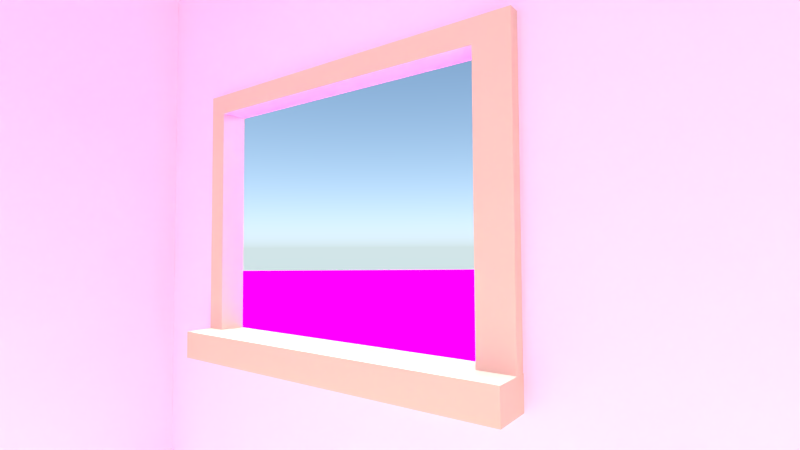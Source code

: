 # Source: rw-schlafzimmer.blend  (saved by Blender 2.72.0; exported with 4.5.12 LTS)
import bpy
from mathutils import Matrix  # noqa: F401  (used for matrix-valued properties, if any)

bpy.ops.wm.read_factory_settings(use_empty=True)
scene = bpy.context.scene
scene.name = 'Scene'

# ---- collections
col_collection_1 = bpy.data.collections.new('Collection 1'); scene.collection.children.link(col_collection_1)
col_commode = bpy.data.collections.new('commode')  # instanced only; not linked into the scene
col_bra = bpy.data.collections.new('bra')  # instanced only; not linked into the scene
col_underpants = bpy.data.collections.new('underpants')  # instanced only; not linked into the scene
col_tree = bpy.data.collections.new('Tree')  # instanced only; not linked into the scene
col_closet = bpy.data.collections.new('Closet')  # instanced only; not linked into the scene
col_all_in_one = bpy.data.collections.new('All-In-One')  # instanced only; not linked into the scene

# ---- images (referenced by path relative to the original .blend; pixels are not part of the script)
import os
ASSET_DIR = os.environ.get("B2B_ASSET_DIR", "")  # directory of the original .blend (textures are referenced by path, not embedded)
HERE = os.path.dirname(os.path.abspath(__file__))  # packed textures are extracted next to this script under _unpacked/

def load_image(name, relpath, width, height, colorspace="sRGB"):
    """Load a texture the original file referenced (path relative to the .blend, or extracted next to this script)."""
    p = next((c for c in (os.path.join(HERE, relpath), os.path.join(ASSET_DIR, relpath)) if relpath and os.path.exists(c)), "")
    if p:
        img = bpy.data.images.load(p, check_existing=True)
        img.name = name
    else:  # same state as the original file: an image datablock whose file is absent (Cycles renders it pink)
        img = bpy.data.images.new(name, width, height)
        img.source = "FILE"
        img.filepath = "//" + (relpath or name)
    img.colorspace_settings.name = colorspace
    return img
img_article_1223968_0701a22a000005dc_799_468x721_dailymail_co_uk__j = load_image('article-1223968-0701A22A000005DC-799_468x721(dailymail.co.uk).j', 'article-1223968-0701A22A000005DC-799_468x721(dailymail.co.uk).jpg', 1024, 1024, 'sRGB')
img_grass_texture1730_jpg = load_image('grass_texture1730.jpg', 'grass_texture1730.jpg', 1024, 1024, 'sRGB')

# ---- materials (node trees are filled in below, after node groups)
mat_material_006 = bpy.data.materials.new('Material.006')
mat_material_006.alpha_threshold = 0.0
mat_material_006.roughness = 0.5
mat_material_008 = bpy.data.materials.new('Material.008')
mat_material_008.alpha_threshold = 0.0
mat_material_008.roughness = 0.5
mat_material_007 = bpy.data.materials.new('Material.007')
mat_material_007.alpha_threshold = 0.0
mat_material_007.roughness = 0.5
mat_material_004 = bpy.data.materials.new('Material.004')
mat_material_004.alpha_threshold = 0.0
mat_material_004.roughness = 0.5
mat_material_001 = bpy.data.materials.new('Material.001')
mat_material_001.alpha_threshold = 0.0
mat_material_001.roughness = 0.5
mat_material = bpy.data.materials.new('Material')
mat_material.alpha_threshold = 0.0
mat_material.roughness = 0.5
mat_material.line_color = (0.0, 0.0, 0.0, 1.0)
mat_material_002 = bpy.data.materials.new('Material.002')
mat_material_002.alpha_threshold = 0.0
mat_material_002.roughness = 0.5
mat_material_003 = bpy.data.materials.new('Material.003')
mat_material_003.alpha_threshold = 0.0
mat_material_003.roughness = 0.5

# ---- material node trees
mat_material_006.use_nodes = True; mat_material_006.node_tree.nodes.clear()
_N = mat_material_006.node_tree.nodes; _L = mat_material_006.node_tree.links
n0 = _N.new('ShaderNodeOutputMaterial'); n0.name = 'Material Output'; n0.location = (300, 300)
n1 = _N.new('ShaderNodeBsdfDiffuse'); n1.name = 'Diffuse BSDF'; n1.location = (10, 300)
n2 = _N.new('ShaderNodeTexImage'); n2.name = 'Image Texture'; n2.location = (-180, 300)
n2.width = 140
n2.image = img_article_1223968_0701a22a000005dc_799_468x721_dailymail_co_uk__j
_L.new(n1.outputs[0], n0.inputs[0])
_L.new(n2.outputs[0], n1.inputs[0])
n0.is_active_output = True
mat_material_008.use_nodes = True; mat_material_008.node_tree.nodes.clear()
_N = mat_material_008.node_tree.nodes; _L = mat_material_008.node_tree.links
n0 = _N.new('ShaderNodeOutputMaterial'); n0.name = 'Material Output'; n0.location = (300, 300)
n1 = _N.new('ShaderNodeBsdfDiffuse'); n1.name = 'Diffuse BSDF'; n1.location = (10, 300)
n2 = _N.new('ShaderNodeTexImage'); n2.name = 'Image Texture'; n2.location = (-180, 300)
n2.width = 140
n2.image = img_grass_texture1730_jpg
_L.new(n1.outputs[0], n0.inputs[0])
_L.new(n2.outputs[0], n1.inputs[0])
n0.is_active_output = True
mat_material_007.use_nodes = True; mat_material_007.node_tree.nodes.clear()
_N = mat_material_007.node_tree.nodes; _L = mat_material_007.node_tree.links
n0 = _N.new('ShaderNodeOutputMaterial'); n0.name = 'Material Output'; n0.location = (300, 300)
n1 = _N.new('ShaderNodeBsdfDiffuse'); n1.name = 'Diffuse BSDF'; n1.location = (10, 300)
n1.inputs[0].default_value = (0.7379, 0.5906, 0.4793, 1.0)
_L.new(n1.outputs[0], n0.inputs[0])
n0.is_active_output = True
mat_material_004.use_nodes = True; mat_material_004.node_tree.nodes.clear()
_N = mat_material_004.node_tree.nodes; _L = mat_material_004.node_tree.links
n0 = _N.new('ShaderNodeOutputMaterial'); n0.name = 'Material Output'; n0.location = (300, 300)
n1 = _N.new('ShaderNodeBsdfDiffuse'); n1.name = 'Diffuse BSDF'; n1.location = (10, 300)
n1.inputs[0].default_value = (0.7682, 0.6105, 0.4969, 1.0)
_L.new(n1.outputs[0], n0.inputs[0])
n0.is_active_output = True
mat_material_001.use_nodes = True; mat_material_001.node_tree.nodes.clear()
_N = mat_material_001.node_tree.nodes; _L = mat_material_001.node_tree.links
n0 = _N.new('ShaderNodeOutputMaterial'); n0.name = 'Material Output'; n0.location = (300, 300)
n1 = _N.new('ShaderNodeEmission'); n1.name = 'Emission'; n1.location = (10, 300)
n1.inputs[0].default_value = (0.8, 0.8, 0.8, 1.0)
n1.inputs[1].default_value = 30.0
_L.new(n1.outputs[0], n0.inputs[0])
n0.is_active_output = True
mat_material_002.use_nodes = True; mat_material_002.node_tree.nodes.clear()
_N = mat_material_002.node_tree.nodes; _L = mat_material_002.node_tree.links
n0 = _N.new('ShaderNodeOutputMaterial'); n0.name = 'Material Output'; n0.location = (300, 300)
n1 = _N.new('ShaderNodeBsdfDiffuse'); n1.name = 'Diffuse BSDF'; n1.location = (10, 300)
n1.inputs[0].default_value = (0.9845, 0.7498, 1.0, 1.0)
_L.new(n1.outputs[0], n0.inputs[0])
n0.is_active_output = True
mat_material_003.use_nodes = True; mat_material_003.node_tree.nodes.clear()
_N = mat_material_003.node_tree.nodes; _L = mat_material_003.node_tree.links
n0 = _N.new('ShaderNodeOutputMaterial'); n0.name = 'Material Output'; n0.location = (300, 300)
n1 = _N.new('ShaderNodeBsdfDiffuse'); n1.name = 'Diffuse BSDF'; n1.location = (10, 300)
n1.inputs[0].default_value = (0.9404, 0.7476, 0.5627, 1.0)
_L.new(n1.outputs[0], n0.inputs[0])
n0.is_active_output = True

# ---- world
world_world = bpy.data.worlds.new('World'); scene.world = world_world
world_world.use_nodes = True; world_world.node_tree.nodes.clear()
_N = world_world.node_tree.nodes; _L = world_world.node_tree.links
n0 = _N.new('ShaderNodeOutputWorld'); n0.name = 'World Output'; n0.location = (300, 300)
n1 = _N.new('ShaderNodeBackground'); n1.name = 'Background'; n1.location = (10, 300)
n1.inputs[1].default_value = 2.3
n2 = _N.new('ShaderNodeTexSky'); n2.name = 'Sky Texture'; n2.location = (-190, 300)
n2.sky_type = 'HOSEK_WILKIE'
n2.ground_albedo = 1.0
n2.sun_elevation = 1.571
_L.new(n1.outputs[0], n0.inputs[0])
_L.new(n2.outputs[0], n1.inputs[0])
n0.is_active_output = True
world_world.color = (0.05088, 0.05088, 0.05088)
world_world.use_sun_shadow = False
world_world.sun_shadow_jitter_overblur = 0.0
world_world.cycles.sampling_method = 'MANUAL'
world_world.cycles.sample_map_resolution = 256

# ---- cameras
cam_camera = bpy.data.cameras.new('Camera')
cam_camera.clip_end = 100.0
cam_camera.lens = 19.75
cam_camera.sensor_width = 32.0
cam_camera.sensor_height = 18.0
cam_camera.ortho_scale = 7.314
cam_camera.dof.focus_distance = 0.0

# ---- lights
light_sun_007 = bpy.data.lights.new('Sun.007', 'SUN')
light_sun_007.transmission_factor = 0.0
light_sun_007.angle = 0.1993
light_sun_007.energy = 1.0
light_sun_007.shadow_buffer_clip_start = 0.5
light_sun_007.shadow_soft_size = 0.1
light_sun_007.shadow_cascade_max_distance = 1000.0
light_sun_007.cycles.use_multiple_importance_sampling = False
light_sun_006 = bpy.data.lights.new('Sun.006', 'SUN')
light_sun_006.transmission_factor = 0.0
light_sun_006.angle = 0.1993
light_sun_006.energy = 1.0
light_sun_006.shadow_buffer_clip_start = 0.5
light_sun_006.shadow_soft_size = 0.1
light_sun_006.shadow_cascade_max_distance = 1000.0
light_sun_006.cycles.use_multiple_importance_sampling = False
light_sun_005 = bpy.data.lights.new('Sun.005', 'SUN')
light_sun_005.transmission_factor = 0.0
light_sun_005.angle = 0.1993
light_sun_005.energy = 1.0
light_sun_005.shadow_buffer_clip_start = 0.5
light_sun_005.shadow_soft_size = 0.1
light_sun_005.shadow_cascade_max_distance = 1000.0
light_sun_005.cycles.use_multiple_importance_sampling = False
light_sun_003 = bpy.data.lights.new('Sun.003', 'SUN')
light_sun_003.transmission_factor = 0.0
light_sun_003.angle = 0.1993
light_sun_003.energy = 1.0
light_sun_003.shadow_buffer_clip_start = 0.5
light_sun_003.shadow_soft_size = 0.1
light_sun_003.shadow_cascade_max_distance = 1000.0
light_sun_003.cycles.use_multiple_importance_sampling = False
light_sun_002 = bpy.data.lights.new('Sun.002', 'SUN')
light_sun_002.transmission_factor = 0.0
light_sun_002.angle = 0.1993
light_sun_002.energy = 1.0
light_sun_002.shadow_buffer_clip_start = 0.5
light_sun_002.shadow_soft_size = 0.1
light_sun_002.shadow_cascade_max_distance = 1000.0
light_sun_002.cycles.use_multiple_importance_sampling = False
light_sun_000 = bpy.data.lights.new('Sun.000', 'SUN')
light_sun_000.transmission_factor = 0.0
light_sun_000.angle = 0.1993
light_sun_000.energy = 1.0
light_sun_000.shadow_buffer_clip_start = 0.5
light_sun_000.shadow_soft_size = 0.1
light_sun_000.shadow_cascade_max_distance = 1000.0
light_sun_000.cycles.use_multiple_importance_sampling = False
light_point = bpy.data.lights.new('Point', 'POINT')
light_point.transmission_factor = 0.0
light_point.energy = 100.0
light_point.shadow_buffer_clip_start = 0.5
light_point.shadow_soft_size = 0.1
light_point.shadow_maximum_resolution = 0.006
light_point.use_absolute_resolution = True
light_point.cycles.use_multiple_importance_sampling = False
light_sun_001 = bpy.data.lights.new('Sun.001', 'SUN')
light_sun_001.transmission_factor = 0.0
light_sun_001.angle = 0.1993
light_sun_001.energy = 1.0
light_sun_001.shadow_buffer_clip_start = 0.5
light_sun_001.shadow_soft_size = 0.1
light_sun_001.shadow_cascade_max_distance = 1000.0
light_sun_001.cycles.use_multiple_importance_sampling = False

# ---- meshes
me_plane_001 = bpy.data.meshes.new('Plane.001')
me_plane_001.from_pydata([(-1.0, -0.3117, -0.8724), (1.0, -0.3117, -0.8724), (-1.0, 3.543, -0.8724), (1.0, 3.543, -0.8724)], [], [(0, 1, 3, 2)])
_uv = me_plane_001.uv_layers.new(name='UVMap')
_uv.uv.foreach_set('vector', [8.062e-05, 0.04223, 0.9999, 0.04223, 0.9999, 0.9975, 8.056e-05, 0.9975])
me_plane_001.materials.append(mat_material_006)
me_plane_001.use_remesh_preserve_volume = False
me_plane_001.use_remesh_preserve_attributes = False
me_plane_001.use_mirror_vertex_groups = False
me_plane_001.update()
me_plane_002 = bpy.data.meshes.new('Plane.002')
me_plane_002.from_pydata([(-1.0, -1.0, 0.0), (1.0, -1.0, 0.0), (-1.0, 1.0, 0.0), (1.0, 1.0, 0.0)], [], [(0, 1, 3, 2)])
_uv = me_plane_002.uv_layers.new(name='UVMap')
_uv.uv.foreach_set('vector', [-12.41, -18.62, 13.08, -18.62, 13.08, 19.62, -12.41, 19.62])
me_plane_002.materials.append(mat_material_008)
me_plane_002.use_remesh_preserve_volume = False
me_plane_002.use_remesh_preserve_attributes = False
me_plane_002.use_mirror_vertex_groups = False
me_plane_002.update()
me_cube_003 = bpy.data.meshes.new('Cube.003')
me_cube_003.from_pydata([(-1.0, -1.114, -1.0), (-1.0, -1.114, 1.0), (-1.0, 1.0, -1.0), (-1.0, 1.0, 1.0), (1.0, -1.114, -1.0), (1.0, -1.114, 1.0), (1.0, 1.0, -1.0), (1.0, 1.0, 1.0)], [], [(1, 3, 2, 0), (3, 7, 6, 2), (7, 5, 4, 6), (5, 1, 0, 4), (0, 2, 6, 4), (5, 7, 3, 1)])
me_cube_003.materials.append(mat_material_007)
me_cube_003.use_remesh_preserve_volume = False
me_cube_003.use_remesh_preserve_attributes = False
me_cube_003.use_mirror_vertex_groups = False
me_cube_003.update()
me_cube_001 = bpy.data.meshes.new('Cube.001')
me_cube_001.from_pydata([(-1.0, -1.0, -0.8826), (-1.0, -1.0, 1.0), (-1.0, 1.0, -0.8826), (-1.0, 1.0, 1.0), (1.0, -1.0, -0.8779), (1.0, -1.0, 1.0), (1.0, 1.0, -0.8779), (1.0, 1.0, 1.0), (-1.0, -1.0, 1.162), (-1.0, 1.0, 1.162), (1.0, 1.0, 1.162), (1.0, -1.0, 1.162), (-1.0, 20.66, 1.0), (1.0, 20.66, 1.0), (-1.0, 20.66, 1.162), (1.0, 20.66, 1.162), (-1.0, 21.98, 1.0), (1.0, 21.98, 1.0), (-1.0, 21.98, 1.162), (1.0, 21.98, 1.162), (-1.0, 20.66, -0.8793), (1.0, 20.66, -0.8806), (-1.0, 21.98, -0.8793), (1.0, 21.98, -0.8806), (-1.0, 1.0, -1.089), (-1.0, -1.0, -1.089), (1.0, 1.0, -1.089), (1.0, -1.0, -1.089), (-1.0, 20.66, -1.09), (1.0, 20.66, -1.091), (-1.0, 21.98, -1.09), (1.0, 21.98, -1.091), (1.0, 20.68, -0.8779), (-1.0, 20.68, -0.8826), (1.0, 20.68, -1.089), (-1.0, 20.68, -1.089)], [], [(1, 3, 2, 0), (3, 7, 6, 2), (7, 5, 4, 6), (5, 1, 0, 4), (0, 2, 24, 25), (3, 1, 8, 9), (11, 10, 9, 8), (1, 5, 11, 8), (10, 7, 13, 15), (5, 7, 10, 11), (15, 13, 17, 19), (3, 9, 14, 12), (7, 3, 12, 13), (9, 10, 15, 14), (17, 16, 18, 19), (14, 15, 19, 18), (12, 14, 18, 16), (17, 13, 21, 23), (21, 20, 28, 29), (16, 17, 23, 22), (12, 16, 22, 20), (13, 12, 20, 21), (25, 24, 26, 27), (29, 28, 30, 31), (20, 22, 30, 28), (26, 24, 35, 34), (22, 23, 31, 30), (4, 0, 25, 27), (33, 32, 34, 35), (24, 2, 33, 35), (2, 6, 32, 33)])
me_cube_001.materials.append(mat_material_004)
me_cube_001.use_remesh_preserve_volume = False
me_cube_001.use_remesh_preserve_attributes = False
me_cube_001.use_mirror_vertex_groups = False
me_cube_001.update()
me_plane = bpy.data.meshes.new('Plane')
me_plane.from_pydata([(-1.0, -1.0, 0.0), (1.0, -1.0, 0.0), (-1.0, 1.0, 0.0), (1.0, 1.0, 0.0)], [], [(0, 1, 3, 2)])
me_plane.materials.append(mat_material_001)
me_plane.use_remesh_preserve_volume = False
me_plane.use_remesh_preserve_attributes = False
me_plane.use_mirror_vertex_groups = False
me_plane.update()
me_cube = bpy.data.meshes.new('Cube')
me_cube.from_pydata([(1.0, 1.0, -1.0), (1.0, -1.0, -1.0), (-1.0, -1.0, -1.0), (-1.0, 1.0, -1.0), (1.0, 1.0, 2.024), (1.0, -1.0, 2.024), (-1.0, -1.0, 2.024), (-1.0, 1.0, 2.024), (1.0, 0.8199, -1.0), (1.0, 0.8199, -0.4201), (1.0, 0.8199, 0.1553), (1.0, 0.3238, 0.1592), (1.0, 0.3238, -0.4201)], [], [(0, 8, 1, 2, 3), (0, 4, 11, 10, 9, 8), (1, 5, 6, 2), (2, 6, 7, 3), (4, 0, 3, 7), (4, 5, 1, 8, 9, 12, 11)])
me_cube.polygons.foreach_set('material_index', [2, 1, 1, 1, 1, 1])
me_cube.materials.append(mat_material)
me_cube.materials.append(mat_material_002)
me_cube.materials.append(mat_material_003)
me_cube.use_remesh_preserve_volume = False
me_cube.use_remesh_preserve_attributes = False
me_cube.use_mirror_vertex_groups = False
me_cube.update()

# ---- objects
ob_commode = bpy.data.objects.new('commode', None)
ob_bra = bpy.data.objects.new('bra', None)
ob_underpants = bpy.data.objects.new('underpants', None)
ob_sun_007 = bpy.data.objects.new('Sun.007', light_sun_007)
ob_tree_199 = bpy.data.objects.new('Tree.199', None)
ob_tree_198 = bpy.data.objects.new('Tree.198', None)
ob_tree_197 = bpy.data.objects.new('Tree.197', None)
ob_tree_196 = bpy.data.objects.new('Tree.196', None)
ob_tree_195 = bpy.data.objects.new('Tree.195', None)
ob_tree_194 = bpy.data.objects.new('Tree.194', None)
ob_tree_192 = bpy.data.objects.new('Tree.192', None)
ob_tree_191 = bpy.data.objects.new('Tree.191', None)
ob_tree_190 = bpy.data.objects.new('Tree.190', None)
ob_tree_189 = bpy.data.objects.new('Tree.189', None)
ob_tree_188 = bpy.data.objects.new('Tree.188', None)
ob_tree_187 = bpy.data.objects.new('Tree.187', None)
ob_tree_186 = bpy.data.objects.new('Tree.186', None)
ob_tree_185 = bpy.data.objects.new('Tree.185', None)
ob_tree_184 = bpy.data.objects.new('Tree.184', None)
ob_tree_183 = bpy.data.objects.new('Tree.183', None)
ob_tree_182 = bpy.data.objects.new('Tree.182', None)
ob_tree_181 = bpy.data.objects.new('Tree.181', None)
ob_tree_180 = bpy.data.objects.new('Tree.180', None)
ob_tree_179 = bpy.data.objects.new('Tree.179', None)
ob_tree_178 = bpy.data.objects.new('Tree.178', None)
ob_tree_177 = bpy.data.objects.new('Tree.177', None)
ob_tree_176 = bpy.data.objects.new('Tree.176', None)
ob_tree_175 = bpy.data.objects.new('Tree.175', None)
ob_tree_174 = bpy.data.objects.new('Tree.174', None)
ob_tree_173 = bpy.data.objects.new('Tree.173', None)
ob_tree_170 = bpy.data.objects.new('Tree.170', None)
ob_tree_169 = bpy.data.objects.new('Tree.169', None)
ob_tree_168 = bpy.data.objects.new('Tree.168', None)
ob_tree_167 = bpy.data.objects.new('Tree.167', None)
ob_tree_166 = bpy.data.objects.new('Tree.166', None)
ob_tree_165 = bpy.data.objects.new('Tree.165', None)
ob_tree_164 = bpy.data.objects.new('Tree.164', None)
ob_tree_163 = bpy.data.objects.new('Tree.163', None)
ob_tree_162 = bpy.data.objects.new('Tree.162', None)
ob_tree_161 = bpy.data.objects.new('Tree.161', None)
ob_tree_160 = bpy.data.objects.new('Tree.160', None)
ob_tree_159 = bpy.data.objects.new('Tree.159', None)
ob_tree_155 = bpy.data.objects.new('Tree.155', None)
ob_tree_154 = bpy.data.objects.new('Tree.154', None)
ob_tree_153 = bpy.data.objects.new('Tree.153', None)
ob_tree_152 = bpy.data.objects.new('Tree.152', None)
ob_tree_151 = bpy.data.objects.new('Tree.151', None)
ob_tree_150 = bpy.data.objects.new('Tree.150', None)
ob_sun_006 = bpy.data.objects.new('Sun.006', light_sun_006)
ob_sun_005 = bpy.data.objects.new('Sun.005', light_sun_005)
ob_tree_149 = bpy.data.objects.new('Tree.149', None)
ob_tree_148 = bpy.data.objects.new('Tree.148', None)
ob_tree_144 = bpy.data.objects.new('Tree.144', None)
ob_tree_143 = bpy.data.objects.new('Tree.143', None)
ob_tree_142 = bpy.data.objects.new('Tree.142', None)
ob_tree_141 = bpy.data.objects.new('Tree.141', None)
ob_tree_137 = bpy.data.objects.new('Tree.137', None)
ob_tree_136 = bpy.data.objects.new('Tree.136', None)
ob_tree_133 = bpy.data.objects.new('Tree.133', None)
ob_tree_129 = bpy.data.objects.new('Tree.129', None)
ob_tree_128 = bpy.data.objects.new('Tree.128', None)
ob_tree_127 = bpy.data.objects.new('Tree.127', None)
ob_tree_126 = bpy.data.objects.new('Tree.126', None)
ob_tree_124 = bpy.data.objects.new('Tree.124', None)
ob_tree_123 = bpy.data.objects.new('Tree.123', None)
ob_tree_122 = bpy.data.objects.new('Tree.122', None)
ob_tree_121 = bpy.data.objects.new('Tree.121', None)
ob_tree_120 = bpy.data.objects.new('Tree.120', None)
ob_tree_119 = bpy.data.objects.new('Tree.119', None)
ob_tree_118 = bpy.data.objects.new('Tree.118', None)
ob_tree_117 = bpy.data.objects.new('Tree.117', None)
ob_tree_116 = bpy.data.objects.new('Tree.116', None)
ob_tree_115 = bpy.data.objects.new('Tree.115', None)
ob_tree_114 = bpy.data.objects.new('Tree.114', None)
ob_tree_113 = bpy.data.objects.new('Tree.113', None)
ob_tree_112 = bpy.data.objects.new('Tree.112', None)
ob_tree_111 = bpy.data.objects.new('Tree.111', None)
ob_tree_110 = bpy.data.objects.new('Tree.110', None)
ob_tree_109 = bpy.data.objects.new('Tree.109', None)
ob_tree_108 = bpy.data.objects.new('Tree.108', None)
ob_tree_107 = bpy.data.objects.new('Tree.107', None)
ob_tree_106 = bpy.data.objects.new('Tree.106', None)
ob_tree_105 = bpy.data.objects.new('Tree.105', None)
ob_tree_104 = bpy.data.objects.new('Tree.104', None)
ob_tree_103 = bpy.data.objects.new('Tree.103', None)
ob_tree_102 = bpy.data.objects.new('Tree.102', None)
ob_tree_101 = bpy.data.objects.new('Tree.101', None)
ob_tree_100 = bpy.data.objects.new('Tree.100', None)
ob_sun_003 = bpy.data.objects.new('Sun.003', light_sun_003)
ob_tree_099 = bpy.data.objects.new('Tree.099', None)
ob_tree_098 = bpy.data.objects.new('Tree.098', None)
ob_tree_097 = bpy.data.objects.new('Tree.097', None)
ob_tree_096 = bpy.data.objects.new('Tree.096', None)
ob_tree_095 = bpy.data.objects.new('Tree.095', None)
ob_tree_094 = bpy.data.objects.new('Tree.094', None)
ob_tree_093 = bpy.data.objects.new('Tree.093', None)
ob_tree_092 = bpy.data.objects.new('Tree.092', None)
ob_tree_091 = bpy.data.objects.new('Tree.091', None)
ob_tree_090 = bpy.data.objects.new('Tree.090', None)
ob_tree_089 = bpy.data.objects.new('Tree.089', None)
ob_tree_088 = bpy.data.objects.new('Tree.088', None)
ob_tree_087 = bpy.data.objects.new('Tree.087', None)
ob_tree_086 = bpy.data.objects.new('Tree.086', None)
ob_tree_085 = bpy.data.objects.new('Tree.085', None)
ob_tree_084 = bpy.data.objects.new('Tree.084', None)
ob_tree_083 = bpy.data.objects.new('Tree.083', None)
ob_tree_082 = bpy.data.objects.new('Tree.082', None)
ob_tree_081 = bpy.data.objects.new('Tree.081', None)
ob_tree_080 = bpy.data.objects.new('Tree.080', None)
ob_tree_079 = bpy.data.objects.new('Tree.079', None)
ob_tree_078 = bpy.data.objects.new('Tree.078', None)
ob_tree_077 = bpy.data.objects.new('Tree.077', None)
ob_tree_076 = bpy.data.objects.new('Tree.076', None)
ob_tree_075 = bpy.data.objects.new('Tree.075', None)
ob_tree_074 = bpy.data.objects.new('Tree.074', None)
ob_tree_073 = bpy.data.objects.new('Tree.073', None)
ob_tree_072 = bpy.data.objects.new('Tree.072', None)
ob_tree_071 = bpy.data.objects.new('Tree.071', None)
ob_tree_070 = bpy.data.objects.new('Tree.070', None)
ob_tree_069 = bpy.data.objects.new('Tree.069', None)
ob_tree_068 = bpy.data.objects.new('Tree.068', None)
ob_tree_067 = bpy.data.objects.new('Tree.067', None)
ob_tree_066 = bpy.data.objects.new('Tree.066', None)
ob_tree_065 = bpy.data.objects.new('Tree.065', None)
ob_tree_064 = bpy.data.objects.new('Tree.064', None)
ob_tree_063 = bpy.data.objects.new('Tree.063', None)
ob_tree_062 = bpy.data.objects.new('Tree.062', None)
ob_tree_061 = bpy.data.objects.new('Tree.061', None)
ob_tree_060 = bpy.data.objects.new('Tree.060', None)
ob_tree_059 = bpy.data.objects.new('Tree.059', None)
ob_tree_058 = bpy.data.objects.new('Tree.058', None)
ob_tree_057 = bpy.data.objects.new('Tree.057', None)
ob_tree_056 = bpy.data.objects.new('Tree.056', None)
ob_tree_055 = bpy.data.objects.new('Tree.055', None)
ob_tree_054 = bpy.data.objects.new('Tree.054', None)
ob_tree_053 = bpy.data.objects.new('Tree.053', None)
ob_tree_052 = bpy.data.objects.new('Tree.052', None)
ob_tree_051 = bpy.data.objects.new('Tree.051', None)
ob_tree_050 = bpy.data.objects.new('Tree.050', None)
ob_sun_002 = bpy.data.objects.new('Sun.002', light_sun_002)
ob_sun_001 = bpy.data.objects.new('Sun.001', light_sun_000)
ob_tree_049 = bpy.data.objects.new('Tree.049', None)
ob_tree_048 = bpy.data.objects.new('Tree.048', None)
ob_tree_047 = bpy.data.objects.new('Tree.047', None)
ob_tree_046 = bpy.data.objects.new('Tree.046', None)
ob_tree_045 = bpy.data.objects.new('Tree.045', None)
ob_tree_044 = bpy.data.objects.new('Tree.044', None)
ob_tree_043 = bpy.data.objects.new('Tree.043', None)
ob_tree_042 = bpy.data.objects.new('Tree.042', None)
ob_tree_041 = bpy.data.objects.new('Tree.041', None)
ob_tree_040 = bpy.data.objects.new('Tree.040', None)
ob_tree_039 = bpy.data.objects.new('Tree.039', None)
ob_tree_038 = bpy.data.objects.new('Tree.038', None)
ob_tree_037 = bpy.data.objects.new('Tree.037', None)
ob_tree_036 = bpy.data.objects.new('Tree.036', None)
ob_tree_035 = bpy.data.objects.new('Tree.035', None)
ob_tree_034 = bpy.data.objects.new('Tree.034', None)
ob_tree_033 = bpy.data.objects.new('Tree.033', None)
ob_tree_032 = bpy.data.objects.new('Tree.032', None)
ob_tree_031 = bpy.data.objects.new('Tree.031', None)
ob_tree_030 = bpy.data.objects.new('Tree.030', None)
ob_tree_029 = bpy.data.objects.new('Tree.029', None)
ob_tree_028 = bpy.data.objects.new('Tree.028', None)
ob_tree_027 = bpy.data.objects.new('Tree.027', None)
ob_tree_026 = bpy.data.objects.new('Tree.026', None)
ob_tree_025 = bpy.data.objects.new('Tree.025', None)
ob_tree_023 = bpy.data.objects.new('Tree.023', None)
ob_tree_022 = bpy.data.objects.new('Tree.022', None)
ob_tree_019 = bpy.data.objects.new('Tree.019', None)
ob_tree_018 = bpy.data.objects.new('Tree.018', None)
ob_tree_016 = bpy.data.objects.new('Tree.016', None)
ob_tree_015 = bpy.data.objects.new('Tree.015', None)
ob_tree_010 = bpy.data.objects.new('Tree.010', None)
ob_tree_007 = bpy.data.objects.new('Tree.007', None)
ob_tree_006 = bpy.data.objects.new('Tree.006', None)
ob_tree_004 = bpy.data.objects.new('Tree.004', None)
ob_tree_003 = bpy.data.objects.new('Tree.003', None)
ob_tree_002 = bpy.data.objects.new('Tree.002', None)
ob_tree_001 = bpy.data.objects.new('Tree.001', None)
ob_tree = bpy.data.objects.new('Tree', None)
ob_closet = bpy.data.objects.new('Closet', None)
ob_plane_002 = bpy.data.objects.new('Plane.002', me_plane_001)
ob_plane_001 = bpy.data.objects.new('Plane.001', me_plane_002)
ob_cube_002 = bpy.data.objects.new('Cube.002', me_cube_003)
ob_point = bpy.data.objects.new('Point', light_point)
ob_cube_001 = bpy.data.objects.new('Cube.001', me_cube_001)
ob_plane = bpy.data.objects.new('Plane', me_plane)
ob_sun = bpy.data.objects.new('Sun', light_sun_001)
ob_all_in_one = bpy.data.objects.new('All-In-One', None)
ob_cube = bpy.data.objects.new('Cube', me_cube)
ob_camera = bpy.data.objects.new('Camera', cam_camera)

# ---- transforms, parenting, visibility, modifiers, constraints
ob_commode.location = (5.28, 6.943, 0.1741)
ob_commode.empty_image_offset = (0.0, 0.0)
ob_commode.show_instancer_for_render = False
ob_commode.instance_type = 'COLLECTION'
ob_commode.lineart.crease_threshold = 0.0
ob_bra.location = (4.498, 2.712, -0.2345)
ob_bra.rotation_euler = (0.0, 0.0, -2.182)
ob_bra.scale = (0.4075, 0.4075, 0.4075)
ob_bra.empty_image_offset = (0.0, 0.0)
ob_bra.show_instancer_for_render = False
ob_bra.instance_type = 'COLLECTION'
ob_bra.lineart.crease_threshold = 0.0
ob_underpants.location = (-3.204, 2.921, -0.2345)
ob_underpants.rotation_euler = (0.0, 0.0, 0.3908)
ob_underpants.empty_image_offset = (0.0, 0.0)
ob_underpants.show_instancer_for_render = False
ob_underpants.instance_type = 'COLLECTION'
ob_underpants.lineart.crease_threshold = 0.0
ob_sun_007.location = (60.05, 4.297, -11.64)
ob_sun_007.rotation_euler = (0.0, -0.0, 0.6482)
ob_sun_007.lineart.crease_threshold = 0.0
ob_tree_199.location = (50.67, -17.62, 3.283)
ob_tree_199.empty_image_offset = (0.0, 0.0)
ob_tree_199.show_instancer_for_render = False
ob_tree_199.instance_type = 'COLLECTION'
ob_tree_199.lineart.crease_threshold = 0.0
ob_tree_198.location = (50.67, -4.257, 3.283)
ob_tree_198.rotation_euler = (0.0, 0.0, 1.571)
ob_tree_198.empty_image_offset = (0.0, 0.0)
ob_tree_198.show_instancer_for_render = False
ob_tree_198.instance_type = 'COLLECTION'
ob_tree_198.lineart.crease_threshold = 0.0
ob_tree_197.location = (61.04, -4.257, 1.877)
ob_tree_197.empty_image_offset = (0.0, 0.0)
ob_tree_197.show_instancer_for_render = False
ob_tree_197.instance_type = 'COLLECTION'
ob_tree_197.lineart.crease_threshold = 0.0
ob_tree_196.location = (61.04, -16.13, 1.877)
ob_tree_196.empty_image_offset = (0.0, 0.0)
ob_tree_196.show_instancer_for_render = False
ob_tree_196.instance_type = 'COLLECTION'
ob_tree_196.lineart.crease_threshold = 0.0
ob_tree_195.location = (68.74, -7.212, 1.877)
ob_tree_195.empty_image_offset = (0.0, 0.0)
ob_tree_195.show_instancer_for_render = False
ob_tree_195.instance_type = 'COLLECTION'
ob_tree_195.lineart.crease_threshold = 0.0
ob_tree_194.location = (68.74, 17.89, 3.071)
ob_tree_194.rotation_euler = (0.0, 0.0, 1.571)
ob_tree_194.empty_image_offset = (0.0, 0.0)
ob_tree_194.show_instancer_for_render = False
ob_tree_194.instance_type = 'COLLECTION'
ob_tree_194.lineart.crease_threshold = 0.0
ob_tree_192.location = (75.31, 28.46, 2.349)
ob_tree_192.rotation_euler = (0.0, 0.0, 1.571)
ob_tree_192.empty_image_offset = (0.0, 0.0)
ob_tree_192.show_instancer_for_render = False
ob_tree_192.instance_type = 'COLLECTION'
ob_tree_192.lineart.crease_threshold = 0.0
ob_tree_191.location = (87.95, 28.46, 2.349)
ob_tree_191.rotation_euler = (0.0, 0.0, 1.571)
ob_tree_191.empty_image_offset = (0.0, 0.0)
ob_tree_191.show_instancer_for_render = False
ob_tree_191.instance_type = 'COLLECTION'
ob_tree_191.lineart.crease_threshold = 0.0
ob_tree_190.location = (80.74, 10.56, 3.071)
ob_tree_190.rotation_euler = (0.0, 0.0, 1.571)
ob_tree_190.empty_image_offset = (0.0, 0.0)
ob_tree_190.show_instancer_for_render = False
ob_tree_190.instance_type = 'COLLECTION'
ob_tree_190.lineart.crease_threshold = 0.0
ob_tree_189.location = (80.74, -10.24, 2.512)
ob_tree_189.rotation_euler = (0.0, 0.0, 1.571)
ob_tree_189.empty_image_offset = (0.0, 0.0)
ob_tree_189.show_instancer_for_render = False
ob_tree_189.instance_type = 'COLLECTION'
ob_tree_189.lineart.crease_threshold = 0.0
ob_tree_188.location = (70.76, 1.237, 2.512)
ob_tree_188.rotation_euler = (0.0, 0.0, 1.571)
ob_tree_188.empty_image_offset = (0.0, 0.0)
ob_tree_188.show_instancer_for_render = False
ob_tree_188.instance_type = 'COLLECTION'
ob_tree_188.lineart.crease_threshold = 0.0
ob_tree_187.location = (70.76, 9.742, 2.512)
ob_tree_187.rotation_euler = (0.0, 0.0, 1.571)
ob_tree_187.empty_image_offset = (0.0, 0.0)
ob_tree_187.show_instancer_for_render = False
ob_tree_187.instance_type = 'COLLECTION'
ob_tree_187.lineart.crease_threshold = 0.0
ob_tree_186.location = (86.58, 19.03, 2.512)
ob_tree_186.rotation_euler = (0.0, 0.0, 1.571)
ob_tree_186.empty_image_offset = (0.0, 0.0)
ob_tree_186.show_instancer_for_render = False
ob_tree_186.instance_type = 'COLLECTION'
ob_tree_186.lineart.crease_threshold = 0.0
ob_tree_185.location = (79.37, -0.06875, 2.512)
ob_tree_185.rotation_euler = (0.0, 0.0, 1.571)
ob_tree_185.empty_image_offset = (0.0, 0.0)
ob_tree_185.show_instancer_for_render = False
ob_tree_185.instance_type = 'COLLECTION'
ob_tree_185.lineart.crease_threshold = 0.0
ob_tree_184.location = (88.05, -3.668, 2.512)
ob_tree_184.rotation_euler = (0.0, 0.0, 1.571)
ob_tree_184.empty_image_offset = (0.0, 0.0)
ob_tree_184.show_instancer_for_render = False
ob_tree_184.instance_type = 'COLLECTION'
ob_tree_184.lineart.crease_threshold = 0.0
ob_tree_183.location = (99.52, -3.668, 2.214)
ob_tree_183.rotation_euler = (0.0, 0.0, 1.571)
ob_tree_183.empty_image_offset = (0.0, 0.0)
ob_tree_183.show_instancer_for_render = False
ob_tree_183.instance_type = 'COLLECTION'
ob_tree_183.lineart.crease_threshold = 0.0
ob_tree_182.location = (88.9, 7.335, 2.214)
ob_tree_182.rotation_euler = (0.0, 0.0, 1.571)
ob_tree_182.empty_image_offset = (0.0, 0.0)
ob_tree_182.show_instancer_for_render = False
ob_tree_182.instance_type = 'COLLECTION'
ob_tree_182.lineart.crease_threshold = 0.0
ob_tree_181.location = (88.9, -14.83, 2.214)
ob_tree_181.rotation_euler = (0.0, 0.0, 1.571)
ob_tree_181.empty_image_offset = (0.0, 0.0)
ob_tree_181.show_instancer_for_render = False
ob_tree_181.instance_type = 'COLLECTION'
ob_tree_181.lineart.crease_threshold = 0.0
ob_tree_180.location = (71.91, -14.83, 2.214)
ob_tree_180.rotation_euler = (0.0, 0.0, 1.571)
ob_tree_180.empty_image_offset = (0.0, 0.0)
ob_tree_180.show_instancer_for_render = False
ob_tree_180.instance_type = 'COLLECTION'
ob_tree_180.lineart.crease_threshold = 0.0
ob_tree_179.location = (78.0, 16.22, 2.068)
ob_tree_179.rotation_euler = (0.0, 0.0, 1.571)
ob_tree_179.empty_image_offset = (0.0, 0.0)
ob_tree_179.show_instancer_for_render = False
ob_tree_179.instance_type = 'COLLECTION'
ob_tree_179.lineart.crease_threshold = 0.0
ob_tree_178.location = (78.0, 23.7, 2.068)
ob_tree_178.rotation_euler = (0.0, 0.0, 1.571)
ob_tree_178.empty_image_offset = (0.0, 0.0)
ob_tree_178.show_instancer_for_render = False
ob_tree_178.instance_type = 'COLLECTION'
ob_tree_178.lineart.crease_threshold = 0.0
ob_tree_177.location = (93.8, 23.7, 2.068)
ob_tree_177.rotation_euler = (0.0, 0.0, 1.571)
ob_tree_177.empty_image_offset = (0.0, 0.0)
ob_tree_177.show_instancer_for_render = False
ob_tree_177.instance_type = 'COLLECTION'
ob_tree_177.lineart.crease_threshold = 0.0
ob_tree_176.location = (93.8, 15.76, 2.908)
ob_tree_176.rotation_euler = (0.0, 0.0, 1.571)
ob_tree_176.empty_image_offset = (0.0, 0.0)
ob_tree_176.show_instancer_for_render = False
ob_tree_176.instance_type = 'COLLECTION'
ob_tree_176.lineart.crease_threshold = 0.0
ob_tree_175.location = (93.8, 3.663, 2.174)
ob_tree_175.rotation_euler = (0.0, 0.0, 1.571)
ob_tree_175.empty_image_offset = (0.0, 0.0)
ob_tree_175.show_instancer_for_render = False
ob_tree_175.instance_type = 'COLLECTION'
ob_tree_175.lineart.crease_threshold = 0.0
ob_tree_174.location = (67.84, 3.663, 2.174)
ob_tree_174.rotation_euler = (0.0, 0.0, 1.571)
ob_tree_174.empty_image_offset = (0.0, 0.0)
ob_tree_174.show_instancer_for_render = False
ob_tree_174.instance_type = 'COLLECTION'
ob_tree_174.lineart.crease_threshold = 0.0
ob_tree_173.location = (67.84, 15.76, 2.908)
ob_tree_173.rotation_euler = (0.0, 0.0, 1.571)
ob_tree_173.empty_image_offset = (0.0, 0.0)
ob_tree_173.show_instancer_for_render = False
ob_tree_173.instance_type = 'COLLECTION'
ob_tree_173.lineart.crease_threshold = 0.0
ob_tree_170.location = (52.04, 16.22, 2.068)
ob_tree_170.rotation_euler = (0.0, 0.0, 1.571)
ob_tree_170.empty_image_offset = (0.0, 0.0)
ob_tree_170.show_instancer_for_render = False
ob_tree_170.instance_type = 'COLLECTION'
ob_tree_170.lineart.crease_threshold = 0.0
ob_tree_169.location = (45.95, -14.83, 2.214)
ob_tree_169.rotation_euler = (0.0, 0.0, 1.571)
ob_tree_169.empty_image_offset = (0.0, 0.0)
ob_tree_169.show_instancer_for_render = False
ob_tree_169.instance_type = 'COLLECTION'
ob_tree_169.lineart.crease_threshold = 0.0
ob_tree_168.location = (62.94, -14.83, 2.214)
ob_tree_168.rotation_euler = (0.0, 0.0, 1.571)
ob_tree_168.empty_image_offset = (0.0, 0.0)
ob_tree_168.show_instancer_for_render = False
ob_tree_168.instance_type = 'COLLECTION'
ob_tree_168.lineart.crease_threshold = 0.0
ob_tree_167.location = (62.94, 7.335, 2.214)
ob_tree_167.rotation_euler = (0.0, 0.0, 1.571)
ob_tree_167.empty_image_offset = (0.0, 0.0)
ob_tree_167.show_instancer_for_render = False
ob_tree_167.instance_type = 'COLLECTION'
ob_tree_167.lineart.crease_threshold = 0.0
ob_tree_166.location = (73.56, -3.668, 2.214)
ob_tree_166.rotation_euler = (0.0, 0.0, 1.571)
ob_tree_166.empty_image_offset = (0.0, 0.0)
ob_tree_166.show_instancer_for_render = False
ob_tree_166.instance_type = 'COLLECTION'
ob_tree_166.lineart.crease_threshold = 0.0
ob_tree_165.location = (62.08, -3.668, 2.512)
ob_tree_165.rotation_euler = (0.0, 0.0, 1.571)
ob_tree_165.empty_image_offset = (0.0, 0.0)
ob_tree_165.show_instancer_for_render = False
ob_tree_165.instance_type = 'COLLECTION'
ob_tree_165.lineart.crease_threshold = 0.0
ob_tree_164.location = (53.41, -0.06875, 2.512)
ob_tree_164.rotation_euler = (0.0, 0.0, 1.571)
ob_tree_164.empty_image_offset = (0.0, 0.0)
ob_tree_164.show_instancer_for_render = False
ob_tree_164.instance_type = 'COLLECTION'
ob_tree_164.lineart.crease_threshold = 0.0
ob_tree_163.location = (60.62, 19.03, 2.512)
ob_tree_163.rotation_euler = (0.0, 0.0, 1.571)
ob_tree_163.empty_image_offset = (0.0, 0.0)
ob_tree_163.show_instancer_for_render = False
ob_tree_163.instance_type = 'COLLECTION'
ob_tree_163.lineart.crease_threshold = 0.0
ob_tree_162.location = (44.8, 9.742, 2.512)
ob_tree_162.rotation_euler = (0.0, 0.0, 1.571)
ob_tree_162.empty_image_offset = (0.0, 0.0)
ob_tree_162.show_instancer_for_render = False
ob_tree_162.instance_type = 'COLLECTION'
ob_tree_162.lineart.crease_threshold = 0.0
ob_tree_161.location = (44.8, 1.237, 2.512)
ob_tree_161.rotation_euler = (0.0, 0.0, 1.571)
ob_tree_161.empty_image_offset = (0.0, 0.0)
ob_tree_161.show_instancer_for_render = False
ob_tree_161.instance_type = 'COLLECTION'
ob_tree_161.lineart.crease_threshold = 0.0
ob_tree_160.location = (54.78, -10.24, 2.512)
ob_tree_160.rotation_euler = (0.0, 0.0, 1.571)
ob_tree_160.empty_image_offset = (0.0, 0.0)
ob_tree_160.show_instancer_for_render = False
ob_tree_160.instance_type = 'COLLECTION'
ob_tree_160.lineart.crease_threshold = 0.0
ob_tree_159.location = (54.78, 10.56, 3.071)
ob_tree_159.rotation_euler = (0.0, 0.0, 1.571)
ob_tree_159.empty_image_offset = (0.0, 0.0)
ob_tree_159.show_instancer_for_render = False
ob_tree_159.instance_type = 'COLLECTION'
ob_tree_159.lineart.crease_threshold = 0.0
ob_tree_155.location = (42.78, 17.89, 3.071)
ob_tree_155.rotation_euler = (0.0, 0.0, 1.571)
ob_tree_155.empty_image_offset = (0.0, 0.0)
ob_tree_155.show_instancer_for_render = False
ob_tree_155.instance_type = 'COLLECTION'
ob_tree_155.lineart.crease_threshold = 0.0
ob_tree_154.location = (42.78, -7.212, 1.877)
ob_tree_154.empty_image_offset = (0.0, 0.0)
ob_tree_154.show_instancer_for_render = False
ob_tree_154.instance_type = 'COLLECTION'
ob_tree_154.lineart.crease_threshold = 0.0
ob_tree_153.location = (35.08, -16.13, 1.877)
ob_tree_153.empty_image_offset = (0.0, 0.0)
ob_tree_153.show_instancer_for_render = False
ob_tree_153.instance_type = 'COLLECTION'
ob_tree_153.lineart.crease_threshold = 0.0
ob_tree_152.location = (35.08, -4.257, 1.877)
ob_tree_152.empty_image_offset = (0.0, 0.0)
ob_tree_152.show_instancer_for_render = False
ob_tree_152.instance_type = 'COLLECTION'
ob_tree_152.lineart.crease_threshold = 0.0
ob_tree_151.location = (24.7, -4.257, 3.283)
ob_tree_151.rotation_euler = (0.0, 0.0, 1.571)
ob_tree_151.empty_image_offset = (0.0, 0.0)
ob_tree_151.show_instancer_for_render = False
ob_tree_151.instance_type = 'COLLECTION'
ob_tree_151.lineart.crease_threshold = 0.0
ob_tree_150.location = (24.7, -17.62, 3.283)
ob_tree_150.empty_image_offset = (0.0, 0.0)
ob_tree_150.show_instancer_for_render = False
ob_tree_150.instance_type = 'COLLECTION'
ob_tree_150.lineart.crease_threshold = 0.0
ob_sun_006.location = (34.09, 4.297, -11.64)
ob_sun_006.rotation_euler = (0.0, -0.0, 0.6482)
ob_sun_006.lineart.crease_threshold = 0.0
ob_sun_005.location = (34.09, 39.94, -11.64)
ob_sun_005.rotation_euler = (0.0, -0.0, 0.6482)
ob_sun_005.lineart.crease_threshold = 0.0
ob_tree_149.location = (24.7, 18.02, 3.283)
ob_tree_149.rotation_euler = (0.0, -0.0, -0.8548)
ob_tree_149.empty_image_offset = (0.0, 0.0)
ob_tree_149.show_instancer_for_render = False
ob_tree_149.instance_type = 'COLLECTION'
ob_tree_149.lineart.crease_threshold = 0.0
ob_tree_148.location = (24.7, 31.38, 3.283)
ob_tree_148.rotation_euler = (0.0, 0.0, 1.571)
ob_tree_148.empty_image_offset = (0.0, 0.0)
ob_tree_148.show_instancer_for_render = False
ob_tree_148.instance_type = 'COLLECTION'
ob_tree_148.lineart.crease_threshold = 0.0
ob_tree_144.location = (42.78, 53.53, 3.071)
ob_tree_144.rotation_euler = (0.0, 0.0, 1.571)
ob_tree_144.empty_image_offset = (0.0, 0.0)
ob_tree_144.show_instancer_for_render = False
ob_tree_144.instance_type = 'COLLECTION'
ob_tree_144.lineart.crease_threshold = 0.0
ob_tree_143.location = (42.78, 64.1, 3.071)
ob_tree_143.rotation_euler = (0.0, 0.0, 1.571)
ob_tree_143.empty_image_offset = (0.0, 0.0)
ob_tree_143.show_instancer_for_render = False
ob_tree_143.instance_type = 'COLLECTION'
ob_tree_143.lineart.crease_threshold = 0.0
ob_tree_142.location = (49.35, 64.1, 2.349)
ob_tree_142.rotation_euler = (0.0, 0.0, 1.571)
ob_tree_142.empty_image_offset = (0.0, 0.0)
ob_tree_142.show_instancer_for_render = False
ob_tree_142.instance_type = 'COLLECTION'
ob_tree_142.lineart.crease_threshold = 0.0
ob_tree_141.location = (61.99, 64.1, 2.349)
ob_tree_141.rotation_euler = (0.0, 0.0, 1.571)
ob_tree_141.empty_image_offset = (0.0, 0.0)
ob_tree_141.show_instancer_for_render = False
ob_tree_141.instance_type = 'COLLECTION'
ob_tree_141.lineart.crease_threshold = 0.0
ob_tree_137.location = (44.8, 45.38, 2.512)
ob_tree_137.rotation_euler = (0.0, 0.0, 1.571)
ob_tree_137.empty_image_offset = (0.0, 0.0)
ob_tree_137.show_instancer_for_render = False
ob_tree_137.instance_type = 'COLLECTION'
ob_tree_137.lineart.crease_threshold = 0.0
ob_tree_136.location = (60.62, 54.67, 2.512)
ob_tree_136.rotation_euler = (0.0, 0.0, 1.571)
ob_tree_136.empty_image_offset = (0.0, 0.0)
ob_tree_136.show_instancer_for_render = False
ob_tree_136.instance_type = 'COLLECTION'
ob_tree_136.lineart.crease_threshold = 0.0
ob_tree_133.location = (73.56, 31.97, 2.214)
ob_tree_133.rotation_euler = (0.0, 0.0, 1.571)
ob_tree_133.empty_image_offset = (0.0, 0.0)
ob_tree_133.show_instancer_for_render = False
ob_tree_133.instance_type = 'COLLECTION'
ob_tree_133.lineart.crease_threshold = 0.0
ob_tree_129.location = (52.04, 51.86, 2.068)
ob_tree_129.rotation_euler = (0.0, 0.0, 1.571)
ob_tree_129.empty_image_offset = (0.0, 0.0)
ob_tree_129.show_instancer_for_render = False
ob_tree_129.instance_type = 'COLLECTION'
ob_tree_129.lineart.crease_threshold = 0.0
ob_tree_128.location = (52.04, 59.34, 2.068)
ob_tree_128.rotation_euler = (0.0, 0.0, 1.571)
ob_tree_128.empty_image_offset = (0.0, 0.0)
ob_tree_128.show_instancer_for_render = False
ob_tree_128.instance_type = 'COLLECTION'
ob_tree_128.lineart.crease_threshold = 0.0
ob_tree_127.location = (67.84, 59.34, 2.068)
ob_tree_127.rotation_euler = (0.0, 0.0, 1.571)
ob_tree_127.empty_image_offset = (0.0, 0.0)
ob_tree_127.show_instancer_for_render = False
ob_tree_127.instance_type = 'COLLECTION'
ob_tree_127.lineart.crease_threshold = 0.0
ob_tree_126.location = (67.84, 51.4, 2.908)
ob_tree_126.rotation_euler = (0.0, 0.0, 1.571)
ob_tree_126.empty_image_offset = (0.0, 0.0)
ob_tree_126.show_instancer_for_render = False
ob_tree_126.instance_type = 'COLLECTION'
ob_tree_126.lineart.crease_threshold = 0.0
ob_tree_124.location = (126.9, 39.3, 2.174)
ob_tree_124.rotation_euler = (0.0, 0.0, 1.571)
ob_tree_124.empty_image_offset = (0.0, 0.0)
ob_tree_124.show_instancer_for_render = False
ob_tree_124.instance_type = 'COLLECTION'
ob_tree_124.lineart.crease_threshold = 0.0
ob_tree_123.location = (126.9, 51.4, 2.908)
ob_tree_123.rotation_euler = (0.0, 0.0, 1.571)
ob_tree_123.empty_image_offset = (0.0, 0.0)
ob_tree_123.show_instancer_for_render = False
ob_tree_123.instance_type = 'COLLECTION'
ob_tree_123.lineart.crease_threshold = 0.0
ob_tree_122.location = (126.9, 59.34, 2.068)
ob_tree_122.rotation_euler = (0.0, 0.0, 1.571)
ob_tree_122.empty_image_offset = (0.0, 0.0)
ob_tree_122.show_instancer_for_render = False
ob_tree_122.instance_type = 'COLLECTION'
ob_tree_122.lineart.crease_threshold = 0.0
ob_tree_121.location = (111.1, 59.34, 2.068)
ob_tree_121.rotation_euler = (0.0, 0.0, 1.571)
ob_tree_121.empty_image_offset = (0.0, 0.0)
ob_tree_121.show_instancer_for_render = False
ob_tree_121.instance_type = 'COLLECTION'
ob_tree_121.lineart.crease_threshold = 0.0
ob_tree_120.location = (111.1, 51.86, 2.068)
ob_tree_120.rotation_euler = (0.0, 0.0, 1.571)
ob_tree_120.empty_image_offset = (0.0, 0.0)
ob_tree_120.show_instancer_for_render = False
ob_tree_120.instance_type = 'COLLECTION'
ob_tree_120.lineart.crease_threshold = 0.0
ob_tree_119.location = (105.0, 20.81, 2.214)
ob_tree_119.rotation_euler = (0.0, 0.0, 1.571)
ob_tree_119.empty_image_offset = (0.0, 0.0)
ob_tree_119.show_instancer_for_render = False
ob_tree_119.instance_type = 'COLLECTION'
ob_tree_119.lineart.crease_threshold = 0.0
ob_tree_118.location = (122.0, 20.81, 2.214)
ob_tree_118.rotation_euler = (0.0, 0.0, 1.571)
ob_tree_118.empty_image_offset = (0.0, 0.0)
ob_tree_118.show_instancer_for_render = False
ob_tree_118.instance_type = 'COLLECTION'
ob_tree_118.lineart.crease_threshold = 0.0
ob_tree_117.location = (122.0, 42.97, 2.214)
ob_tree_117.rotation_euler = (0.0, 0.0, 1.571)
ob_tree_117.empty_image_offset = (0.0, 0.0)
ob_tree_117.show_instancer_for_render = False
ob_tree_117.instance_type = 'COLLECTION'
ob_tree_117.lineart.crease_threshold = 0.0
ob_tree_116.location = (132.7, 31.97, 2.214)
ob_tree_116.rotation_euler = (0.0, 0.0, 1.571)
ob_tree_116.empty_image_offset = (0.0, 0.0)
ob_tree_116.show_instancer_for_render = False
ob_tree_116.instance_type = 'COLLECTION'
ob_tree_116.lineart.crease_threshold = 0.0
ob_tree_115.location = (121.2, 31.97, 2.512)
ob_tree_115.rotation_euler = (0.0, 0.0, 1.571)
ob_tree_115.empty_image_offset = (0.0, 0.0)
ob_tree_115.show_instancer_for_render = False
ob_tree_115.instance_type = 'COLLECTION'
ob_tree_115.lineart.crease_threshold = 0.0
ob_tree_114.location = (112.5, 35.57, 2.512)
ob_tree_114.rotation_euler = (0.0, 0.0, 1.571)
ob_tree_114.empty_image_offset = (0.0, 0.0)
ob_tree_114.show_instancer_for_render = False
ob_tree_114.instance_type = 'COLLECTION'
ob_tree_114.lineart.crease_threshold = 0.0
ob_tree_113.location = (119.7, 54.67, 2.512)
ob_tree_113.rotation_euler = (0.0, 0.0, 1.571)
ob_tree_113.empty_image_offset = (0.0, 0.0)
ob_tree_113.show_instancer_for_render = False
ob_tree_113.instance_type = 'COLLECTION'
ob_tree_113.lineart.crease_threshold = 0.0
ob_tree_112.location = (103.9, 45.38, 2.512)
ob_tree_112.rotation_euler = (0.0, 0.0, 1.571)
ob_tree_112.empty_image_offset = (0.0, 0.0)
ob_tree_112.show_instancer_for_render = False
ob_tree_112.instance_type = 'COLLECTION'
ob_tree_112.lineart.crease_threshold = 0.0
ob_tree_111.location = (103.9, 36.88, 2.512)
ob_tree_111.rotation_euler = (0.0, 0.0, 1.571)
ob_tree_111.empty_image_offset = (0.0, 0.0)
ob_tree_111.show_instancer_for_render = False
ob_tree_111.instance_type = 'COLLECTION'
ob_tree_111.lineart.crease_threshold = 0.0
ob_tree_110.location = (113.9, 25.4, 2.512)
ob_tree_110.rotation_euler = (0.0, 0.0, 1.571)
ob_tree_110.empty_image_offset = (0.0, 0.0)
ob_tree_110.show_instancer_for_render = False
ob_tree_110.instance_type = 'COLLECTION'
ob_tree_110.lineart.crease_threshold = 0.0
ob_tree_109.location = (113.9, 46.2, 3.071)
ob_tree_109.rotation_euler = (0.0, 0.0, 1.571)
ob_tree_109.empty_image_offset = (0.0, 0.0)
ob_tree_109.show_instancer_for_render = False
ob_tree_109.instance_type = 'COLLECTION'
ob_tree_109.lineart.crease_threshold = 0.0
ob_tree_108.location = (121.1, 64.1, 2.349)
ob_tree_108.rotation_euler = (0.0, 0.0, 1.571)
ob_tree_108.empty_image_offset = (0.0, 0.0)
ob_tree_108.show_instancer_for_render = False
ob_tree_108.instance_type = 'COLLECTION'
ob_tree_108.lineart.crease_threshold = 0.0
ob_tree_107.location = (108.4, 64.1, 2.349)
ob_tree_107.rotation_euler = (0.0, 0.0, 1.571)
ob_tree_107.empty_image_offset = (0.0, 0.0)
ob_tree_107.show_instancer_for_render = False
ob_tree_107.instance_type = 'COLLECTION'
ob_tree_107.lineart.crease_threshold = 0.0
ob_tree_106.location = (101.9, 64.1, 3.071)
ob_tree_106.rotation_euler = (0.0, 0.0, 1.571)
ob_tree_106.empty_image_offset = (0.0, 0.0)
ob_tree_106.show_instancer_for_render = False
ob_tree_106.instance_type = 'COLLECTION'
ob_tree_106.lineart.crease_threshold = 0.0
ob_tree_105.location = (101.9, 53.53, 3.071)
ob_tree_105.rotation_euler = (0.0, 0.0, 1.571)
ob_tree_105.empty_image_offset = (0.0, 0.0)
ob_tree_105.show_instancer_for_render = False
ob_tree_105.instance_type = 'COLLECTION'
ob_tree_105.lineart.crease_threshold = 0.0
ob_tree_104.location = (101.9, 28.43, 1.877)
ob_tree_104.empty_image_offset = (0.0, 0.0)
ob_tree_104.show_instancer_for_render = False
ob_tree_104.instance_type = 'COLLECTION'
ob_tree_104.lineart.crease_threshold = 0.0
ob_tree_103.location = (94.18, 19.5, 1.877)
ob_tree_103.empty_image_offset = (0.0, 0.0)
ob_tree_103.show_instancer_for_render = False
ob_tree_103.instance_type = 'COLLECTION'
ob_tree_103.lineart.crease_threshold = 0.0
ob_tree_102.location = (94.18, 31.38, 1.877)
ob_tree_102.empty_image_offset = (0.0, 0.0)
ob_tree_102.show_instancer_for_render = False
ob_tree_102.instance_type = 'COLLECTION'
ob_tree_102.lineart.crease_threshold = 0.0
ob_tree_101.location = (83.8, 31.38, 3.283)
ob_tree_101.rotation_euler = (0.0, 0.0, 1.571)
ob_tree_101.empty_image_offset = (0.0, 0.0)
ob_tree_101.show_instancer_for_render = False
ob_tree_101.instance_type = 'COLLECTION'
ob_tree_101.lineart.crease_threshold = 0.0
ob_tree_100.location = (83.8, 18.02, 3.283)
ob_tree_100.empty_image_offset = (0.0, 0.0)
ob_tree_100.show_instancer_for_render = False
ob_tree_100.instance_type = 'COLLECTION'
ob_tree_100.lineart.crease_threshold = 0.0
ob_sun_003.location = (93.19, 15.95, -11.64)
ob_sun_003.rotation_euler = (0.0, -0.0, 0.6482)
ob_sun_003.lineart.crease_threshold = 0.0
ob_tree_099.location = (83.8, -5.966, 3.283)
ob_tree_099.empty_image_offset = (0.0, 0.0)
ob_tree_099.show_instancer_for_render = False
ob_tree_099.instance_type = 'COLLECTION'
ob_tree_099.lineart.crease_threshold = 0.0
ob_tree_098.location = (83.8, 7.395, 3.283)
ob_tree_098.rotation_euler = (0.0, 0.0, 1.571)
ob_tree_098.empty_image_offset = (0.0, 0.0)
ob_tree_098.show_instancer_for_render = False
ob_tree_098.instance_type = 'COLLECTION'
ob_tree_098.lineart.crease_threshold = 0.0
ob_tree_097.location = (94.18, 7.395, 1.877)
ob_tree_097.empty_image_offset = (0.0, 0.0)
ob_tree_097.show_instancer_for_render = False
ob_tree_097.instance_type = 'COLLECTION'
ob_tree_097.lineart.crease_threshold = 0.0
ob_tree_096.location = (94.18, -4.482, 1.877)
ob_tree_096.empty_image_offset = (0.0, 0.0)
ob_tree_096.show_instancer_for_render = False
ob_tree_096.instance_type = 'COLLECTION'
ob_tree_096.lineart.crease_threshold = 0.0
ob_tree_095.location = (101.9, 4.44, 1.877)
ob_tree_095.empty_image_offset = (0.0, 0.0)
ob_tree_095.show_instancer_for_render = False
ob_tree_095.instance_type = 'COLLECTION'
ob_tree_095.lineart.crease_threshold = 0.0
ob_tree_094.location = (101.9, 29.55, 3.071)
ob_tree_094.rotation_euler = (0.0, 0.0, 1.571)
ob_tree_094.empty_image_offset = (0.0, 0.0)
ob_tree_094.show_instancer_for_render = False
ob_tree_094.instance_type = 'COLLECTION'
ob_tree_094.lineart.crease_threshold = 0.0
ob_tree_093.location = (101.9, 40.11, 3.071)
ob_tree_093.rotation_euler = (0.0, 0.0, 1.571)
ob_tree_093.empty_image_offset = (0.0, 0.0)
ob_tree_093.show_instancer_for_render = False
ob_tree_093.instance_type = 'COLLECTION'
ob_tree_093.lineart.crease_threshold = 0.0
ob_tree_092.location = (108.4, 40.11, 2.349)
ob_tree_092.rotation_euler = (0.0, 0.0, 1.571)
ob_tree_092.empty_image_offset = (0.0, 0.0)
ob_tree_092.show_instancer_for_render = False
ob_tree_092.instance_type = 'COLLECTION'
ob_tree_092.lineart.crease_threshold = 0.0
ob_tree_091.location = (121.1, 40.11, 2.349)
ob_tree_091.rotation_euler = (0.0, 0.0, 1.571)
ob_tree_091.empty_image_offset = (0.0, 0.0)
ob_tree_091.show_instancer_for_render = False
ob_tree_091.instance_type = 'COLLECTION'
ob_tree_091.lineart.crease_threshold = 0.0
ob_tree_090.location = (113.9, 22.21, 3.071)
ob_tree_090.rotation_euler = (0.0, 0.0, 1.571)
ob_tree_090.empty_image_offset = (0.0, 0.0)
ob_tree_090.show_instancer_for_render = False
ob_tree_090.instance_type = 'COLLECTION'
ob_tree_090.lineart.crease_threshold = 0.0
ob_tree_089.location = (113.9, 1.416, 2.512)
ob_tree_089.rotation_euler = (0.0, 0.0, 1.571)
ob_tree_089.empty_image_offset = (0.0, 0.0)
ob_tree_089.show_instancer_for_render = False
ob_tree_089.instance_type = 'COLLECTION'
ob_tree_089.lineart.crease_threshold = 0.0
ob_tree_088.location = (103.9, 12.89, 2.512)
ob_tree_088.rotation_euler = (0.0, 0.0, 1.571)
ob_tree_088.empty_image_offset = (0.0, 0.0)
ob_tree_088.show_instancer_for_render = False
ob_tree_088.instance_type = 'COLLECTION'
ob_tree_088.lineart.crease_threshold = 0.0
ob_tree_087.location = (103.9, 21.39, 2.512)
ob_tree_087.rotation_euler = (0.0, 0.0, 1.571)
ob_tree_087.empty_image_offset = (0.0, 0.0)
ob_tree_087.show_instancer_for_render = False
ob_tree_087.instance_type = 'COLLECTION'
ob_tree_087.lineart.crease_threshold = 0.0
ob_tree_086.location = (119.7, 30.68, 2.512)
ob_tree_086.rotation_euler = (0.0, 0.0, 1.571)
ob_tree_086.empty_image_offset = (0.0, 0.0)
ob_tree_086.show_instancer_for_render = False
ob_tree_086.instance_type = 'COLLECTION'
ob_tree_086.lineart.crease_threshold = 0.0
ob_tree_085.location = (112.5, 11.58, 2.512)
ob_tree_085.rotation_euler = (0.0, 0.0, 1.571)
ob_tree_085.empty_image_offset = (0.0, 0.0)
ob_tree_085.show_instancer_for_render = False
ob_tree_085.instance_type = 'COLLECTION'
ob_tree_085.lineart.crease_threshold = 0.0
ob_tree_084.location = (121.2, 7.984, 2.512)
ob_tree_084.rotation_euler = (0.0, 0.0, 1.571)
ob_tree_084.empty_image_offset = (0.0, 0.0)
ob_tree_084.show_instancer_for_render = False
ob_tree_084.instance_type = 'COLLECTION'
ob_tree_084.lineart.crease_threshold = 0.0
ob_tree_083.location = (132.7, 7.984, 2.214)
ob_tree_083.rotation_euler = (0.0, 0.0, 1.571)
ob_tree_083.empty_image_offset = (0.0, 0.0)
ob_tree_083.show_instancer_for_render = False
ob_tree_083.instance_type = 'COLLECTION'
ob_tree_083.lineart.crease_threshold = 0.0
ob_tree_082.location = (122.0, 18.99, 2.214)
ob_tree_082.rotation_euler = (0.0, 0.0, 1.571)
ob_tree_082.empty_image_offset = (0.0, 0.0)
ob_tree_082.show_instancer_for_render = False
ob_tree_082.instance_type = 'COLLECTION'
ob_tree_082.lineart.crease_threshold = 0.0
ob_tree_081.location = (122.0, -3.181, 2.214)
ob_tree_081.rotation_euler = (0.0, 0.0, 1.571)
ob_tree_081.empty_image_offset = (0.0, 0.0)
ob_tree_081.show_instancer_for_render = False
ob_tree_081.instance_type = 'COLLECTION'
ob_tree_081.lineart.crease_threshold = 0.0
ob_tree_080.location = (105.0, -3.181, 2.214)
ob_tree_080.rotation_euler = (0.0, 0.0, 1.571)
ob_tree_080.empty_image_offset = (0.0, 0.0)
ob_tree_080.show_instancer_for_render = False
ob_tree_080.instance_type = 'COLLECTION'
ob_tree_080.lineart.crease_threshold = 0.0
ob_tree_079.location = (111.1, 27.87, 2.068)
ob_tree_079.rotation_euler = (0.0, 0.0, 1.571)
ob_tree_079.empty_image_offset = (0.0, 0.0)
ob_tree_079.show_instancer_for_render = False
ob_tree_079.instance_type = 'COLLECTION'
ob_tree_079.lineart.crease_threshold = 0.0
ob_tree_078.location = (111.1, 35.35, 2.068)
ob_tree_078.rotation_euler = (0.0, 0.0, 1.571)
ob_tree_078.empty_image_offset = (0.0, 0.0)
ob_tree_078.show_instancer_for_render = False
ob_tree_078.instance_type = 'COLLECTION'
ob_tree_078.lineart.crease_threshold = 0.0
ob_tree_077.location = (126.9, 35.35, 2.068)
ob_tree_077.rotation_euler = (0.0, 0.0, 1.571)
ob_tree_077.empty_image_offset = (0.0, 0.0)
ob_tree_077.show_instancer_for_render = False
ob_tree_077.instance_type = 'COLLECTION'
ob_tree_077.lineart.crease_threshold = 0.0
ob_tree_076.location = (126.9, 27.41, 2.908)
ob_tree_076.rotation_euler = (0.0, 0.0, 1.571)
ob_tree_076.empty_image_offset = (0.0, 0.0)
ob_tree_076.show_instancer_for_render = False
ob_tree_076.instance_type = 'COLLECTION'
ob_tree_076.lineart.crease_threshold = 0.0
ob_tree_075.location = (126.9, 15.32, 2.174)
ob_tree_075.rotation_euler = (0.0, 0.0, 1.571)
ob_tree_075.empty_image_offset = (0.0, 0.0)
ob_tree_075.show_instancer_for_render = False
ob_tree_075.instance_type = 'COLLECTION'
ob_tree_075.lineart.crease_threshold = 0.0
ob_tree_074.location = (126.9, 78.78, 2.174)
ob_tree_074.rotation_euler = (0.0, 0.0, 1.571)
ob_tree_074.empty_image_offset = (0.0, 0.0)
ob_tree_074.show_instancer_for_render = False
ob_tree_074.instance_type = 'COLLECTION'
ob_tree_074.lineart.crease_threshold = 0.0
ob_tree_073.location = (126.9, 90.88, 2.908)
ob_tree_073.rotation_euler = (0.0, 0.0, 1.571)
ob_tree_073.empty_image_offset = (0.0, 0.0)
ob_tree_073.show_instancer_for_render = False
ob_tree_073.instance_type = 'COLLECTION'
ob_tree_073.lineart.crease_threshold = 0.0
ob_tree_072.location = (126.9, 98.82, 2.068)
ob_tree_072.rotation_euler = (0.0, 0.0, 1.571)
ob_tree_072.empty_image_offset = (0.0, 0.0)
ob_tree_072.show_instancer_for_render = False
ob_tree_072.instance_type = 'COLLECTION'
ob_tree_072.lineart.crease_threshold = 0.0
ob_tree_071.location = (111.1, 98.82, 2.068)
ob_tree_071.rotation_euler = (0.0, 0.0, 1.571)
ob_tree_071.empty_image_offset = (0.0, 0.0)
ob_tree_071.show_instancer_for_render = False
ob_tree_071.instance_type = 'COLLECTION'
ob_tree_071.lineart.crease_threshold = 0.0
ob_tree_070.location = (111.1, 91.34, 2.068)
ob_tree_070.rotation_euler = (0.0, 0.0, 1.571)
ob_tree_070.empty_image_offset = (0.0, 0.0)
ob_tree_070.show_instancer_for_render = False
ob_tree_070.instance_type = 'COLLECTION'
ob_tree_070.lineart.crease_threshold = 0.0
ob_tree_069.location = (105.0, 60.29, 2.214)
ob_tree_069.rotation_euler = (0.0, 0.0, 1.571)
ob_tree_069.empty_image_offset = (0.0, 0.0)
ob_tree_069.show_instancer_for_render = False
ob_tree_069.instance_type = 'COLLECTION'
ob_tree_069.lineart.crease_threshold = 0.0
ob_tree_068.location = (122.0, 60.29, 2.214)
ob_tree_068.rotation_euler = (0.0, 0.0, 1.571)
ob_tree_068.empty_image_offset = (0.0, 0.0)
ob_tree_068.show_instancer_for_render = False
ob_tree_068.instance_type = 'COLLECTION'
ob_tree_068.lineart.crease_threshold = 0.0
ob_tree_067.location = (122.0, 82.45, 2.214)
ob_tree_067.rotation_euler = (0.0, 0.0, 1.571)
ob_tree_067.empty_image_offset = (0.0, 0.0)
ob_tree_067.show_instancer_for_render = False
ob_tree_067.instance_type = 'COLLECTION'
ob_tree_067.lineart.crease_threshold = 0.0
ob_tree_066.location = (132.7, 71.45, 2.214)
ob_tree_066.rotation_euler = (0.0, 0.0, 1.571)
ob_tree_066.empty_image_offset = (0.0, 0.0)
ob_tree_066.show_instancer_for_render = False
ob_tree_066.instance_type = 'COLLECTION'
ob_tree_066.lineart.crease_threshold = 0.0
ob_tree_065.location = (121.2, 71.45, 2.512)
ob_tree_065.rotation_euler = (0.0, 0.0, 1.571)
ob_tree_065.empty_image_offset = (0.0, 0.0)
ob_tree_065.show_instancer_for_render = False
ob_tree_065.instance_type = 'COLLECTION'
ob_tree_065.lineart.crease_threshold = 0.0
ob_tree_064.location = (112.5, 75.05, 2.512)
ob_tree_064.rotation_euler = (0.0, 0.0, 1.571)
ob_tree_064.empty_image_offset = (0.0, 0.0)
ob_tree_064.show_instancer_for_render = False
ob_tree_064.instance_type = 'COLLECTION'
ob_tree_064.lineart.crease_threshold = 0.0
ob_tree_063.location = (119.7, 94.15, 2.512)
ob_tree_063.rotation_euler = (0.0, 0.0, 1.571)
ob_tree_063.empty_image_offset = (0.0, 0.0)
ob_tree_063.show_instancer_for_render = False
ob_tree_063.instance_type = 'COLLECTION'
ob_tree_063.lineart.crease_threshold = 0.0
ob_tree_062.location = (103.9, 84.86, 2.512)
ob_tree_062.rotation_euler = (0.0, 0.0, 1.571)
ob_tree_062.empty_image_offset = (0.0, 0.0)
ob_tree_062.show_instancer_for_render = False
ob_tree_062.instance_type = 'COLLECTION'
ob_tree_062.lineart.crease_threshold = 0.0
ob_tree_061.location = (103.9, 76.36, 2.512)
ob_tree_061.rotation_euler = (0.0, 0.0, 1.571)
ob_tree_061.empty_image_offset = (0.0, 0.0)
ob_tree_061.show_instancer_for_render = False
ob_tree_061.instance_type = 'COLLECTION'
ob_tree_061.lineart.crease_threshold = 0.0
ob_tree_060.location = (113.9, 64.88, 2.512)
ob_tree_060.rotation_euler = (0.0, 0.0, 1.571)
ob_tree_060.empty_image_offset = (0.0, 0.0)
ob_tree_060.show_instancer_for_render = False
ob_tree_060.instance_type = 'COLLECTION'
ob_tree_060.lineart.crease_threshold = 0.0
ob_tree_059.location = (113.9, 85.68, 3.071)
ob_tree_059.rotation_euler = (0.0, 0.0, 1.571)
ob_tree_059.empty_image_offset = (0.0, 0.0)
ob_tree_059.show_instancer_for_render = False
ob_tree_059.instance_type = 'COLLECTION'
ob_tree_059.lineart.crease_threshold = 0.0
ob_tree_058.location = (121.1, 103.6, 2.349)
ob_tree_058.rotation_euler = (0.0, 0.0, 1.571)
ob_tree_058.empty_image_offset = (0.0, 0.0)
ob_tree_058.show_instancer_for_render = False
ob_tree_058.instance_type = 'COLLECTION'
ob_tree_058.lineart.crease_threshold = 0.0
ob_tree_057.location = (108.4, 103.6, 2.349)
ob_tree_057.rotation_euler = (0.0, 0.0, 1.571)
ob_tree_057.empty_image_offset = (0.0, 0.0)
ob_tree_057.show_instancer_for_render = False
ob_tree_057.instance_type = 'COLLECTION'
ob_tree_057.lineart.crease_threshold = 0.0
ob_tree_056.location = (101.9, 103.6, 3.071)
ob_tree_056.rotation_euler = (0.0, 0.0, 1.571)
ob_tree_056.empty_image_offset = (0.0, 0.0)
ob_tree_056.show_instancer_for_render = False
ob_tree_056.instance_type = 'COLLECTION'
ob_tree_056.lineart.crease_threshold = 0.0
ob_tree_055.location = (101.9, 93.01, 3.071)
ob_tree_055.rotation_euler = (0.0, 0.0, 1.571)
ob_tree_055.empty_image_offset = (0.0, 0.0)
ob_tree_055.show_instancer_for_render = False
ob_tree_055.instance_type = 'COLLECTION'
ob_tree_055.lineart.crease_threshold = 0.0
ob_tree_054.location = (101.9, 67.91, 1.877)
ob_tree_054.empty_image_offset = (0.0, 0.0)
ob_tree_054.show_instancer_for_render = False
ob_tree_054.instance_type = 'COLLECTION'
ob_tree_054.lineart.crease_threshold = 0.0
ob_tree_053.location = (94.18, 58.99, 1.877)
ob_tree_053.empty_image_offset = (0.0, 0.0)
ob_tree_053.show_instancer_for_render = False
ob_tree_053.instance_type = 'COLLECTION'
ob_tree_053.lineart.crease_threshold = 0.0
ob_tree_052.location = (94.18, 70.86, 1.877)
ob_tree_052.empty_image_offset = (0.0, 0.0)
ob_tree_052.show_instancer_for_render = False
ob_tree_052.instance_type = 'COLLECTION'
ob_tree_052.lineart.crease_threshold = 0.0
ob_tree_051.location = (83.8, 70.86, 3.283)
ob_tree_051.rotation_euler = (0.0, 0.0, 1.571)
ob_tree_051.empty_image_offset = (0.0, 0.0)
ob_tree_051.show_instancer_for_render = False
ob_tree_051.instance_type = 'COLLECTION'
ob_tree_051.lineart.crease_threshold = 0.0
ob_tree_050.location = (83.8, 57.5, 3.283)
ob_tree_050.empty_image_offset = (0.0, 0.0)
ob_tree_050.show_instancer_for_render = False
ob_tree_050.instance_type = 'COLLECTION'
ob_tree_050.lineart.crease_threshold = 0.0
ob_sun_002.location = (93.19, 79.42, -11.64)
ob_sun_002.rotation_euler = (0.0, -0.0, 0.6482)
ob_sun_002.lineart.crease_threshold = 0.0
ob_sun_001.location = (38.48, 79.42, -11.64)
ob_sun_001.rotation_euler = (0.0, -0.0, 0.6482)
ob_sun_001.lineart.crease_threshold = 0.0
ob_tree_049.location = (29.09, 57.5, 3.283)
ob_tree_049.empty_image_offset = (0.0, 0.0)
ob_tree_049.show_instancer_for_render = False
ob_tree_049.instance_type = 'COLLECTION'
ob_tree_049.lineart.crease_threshold = 0.0
ob_tree_048.location = (29.09, 70.86, 3.283)
ob_tree_048.rotation_euler = (0.0, 0.0, 1.571)
ob_tree_048.empty_image_offset = (0.0, 0.0)
ob_tree_048.show_instancer_for_render = False
ob_tree_048.instance_type = 'COLLECTION'
ob_tree_048.lineart.crease_threshold = 0.0
ob_tree_047.location = (39.47, 70.86, 1.877)
ob_tree_047.empty_image_offset = (0.0, 0.0)
ob_tree_047.show_instancer_for_render = False
ob_tree_047.instance_type = 'COLLECTION'
ob_tree_047.lineart.crease_threshold = 0.0
ob_tree_046.location = (39.47, 58.99, 1.877)
ob_tree_046.empty_image_offset = (0.0, 0.0)
ob_tree_046.show_instancer_for_render = False
ob_tree_046.instance_type = 'COLLECTION'
ob_tree_046.lineart.crease_threshold = 0.0
ob_tree_045.location = (47.17, 67.91, 1.877)
ob_tree_045.empty_image_offset = (0.0, 0.0)
ob_tree_045.show_instancer_for_render = False
ob_tree_045.instance_type = 'COLLECTION'
ob_tree_045.lineart.crease_threshold = 0.0
ob_tree_044.location = (47.17, 93.01, 3.071)
ob_tree_044.rotation_euler = (0.0, 0.0, 1.571)
ob_tree_044.empty_image_offset = (0.0, 0.0)
ob_tree_044.show_instancer_for_render = False
ob_tree_044.instance_type = 'COLLECTION'
ob_tree_044.lineart.crease_threshold = 0.0
ob_tree_043.location = (47.17, 103.6, 3.071)
ob_tree_043.rotation_euler = (0.0, 0.0, 1.571)
ob_tree_043.empty_image_offset = (0.0, 0.0)
ob_tree_043.show_instancer_for_render = False
ob_tree_043.instance_type = 'COLLECTION'
ob_tree_043.lineart.crease_threshold = 0.0
ob_tree_042.location = (53.74, 103.6, 2.349)
ob_tree_042.rotation_euler = (0.0, 0.0, 1.571)
ob_tree_042.empty_image_offset = (0.0, 0.0)
ob_tree_042.show_instancer_for_render = False
ob_tree_042.instance_type = 'COLLECTION'
ob_tree_042.lineart.crease_threshold = 0.0
ob_tree_041.location = (66.38, 103.6, 2.349)
ob_tree_041.rotation_euler = (0.0, 0.0, 1.571)
ob_tree_041.empty_image_offset = (0.0, 0.0)
ob_tree_041.show_instancer_for_render = False
ob_tree_041.instance_type = 'COLLECTION'
ob_tree_041.lineart.crease_threshold = 0.0
ob_tree_040.location = (59.17, 85.68, 3.071)
ob_tree_040.rotation_euler = (0.0, 0.0, 1.571)
ob_tree_040.empty_image_offset = (0.0, 0.0)
ob_tree_040.show_instancer_for_render = False
ob_tree_040.instance_type = 'COLLECTION'
ob_tree_040.lineart.crease_threshold = 0.0
ob_tree_039.location = (59.17, 64.88, 2.512)
ob_tree_039.rotation_euler = (0.0, 0.0, 1.571)
ob_tree_039.empty_image_offset = (0.0, 0.0)
ob_tree_039.show_instancer_for_render = False
ob_tree_039.instance_type = 'COLLECTION'
ob_tree_039.lineart.crease_threshold = 0.0
ob_tree_038.location = (49.19, 76.36, 2.512)
ob_tree_038.rotation_euler = (0.0, 0.0, 1.571)
ob_tree_038.empty_image_offset = (0.0, 0.0)
ob_tree_038.show_instancer_for_render = False
ob_tree_038.instance_type = 'COLLECTION'
ob_tree_038.lineart.crease_threshold = 0.0
ob_tree_037.location = (49.19, 84.86, 2.512)
ob_tree_037.rotation_euler = (0.0, 0.0, 1.571)
ob_tree_037.empty_image_offset = (0.0, 0.0)
ob_tree_037.show_instancer_for_render = False
ob_tree_037.instance_type = 'COLLECTION'
ob_tree_037.lineart.crease_threshold = 0.0
ob_tree_036.location = (65.01, 94.15, 2.512)
ob_tree_036.rotation_euler = (0.0, 0.0, 1.571)
ob_tree_036.empty_image_offset = (0.0, 0.0)
ob_tree_036.show_instancer_for_render = False
ob_tree_036.instance_type = 'COLLECTION'
ob_tree_036.lineart.crease_threshold = 0.0
ob_tree_035.location = (57.8, 75.05, 2.512)
ob_tree_035.rotation_euler = (0.0, 0.0, 1.571)
ob_tree_035.empty_image_offset = (0.0, 0.0)
ob_tree_035.show_instancer_for_render = False
ob_tree_035.instance_type = 'COLLECTION'
ob_tree_035.lineart.crease_threshold = 0.0
ob_tree_034.location = (66.47, 71.45, 2.512)
ob_tree_034.rotation_euler = (0.0, 0.0, 1.571)
ob_tree_034.empty_image_offset = (0.0, 0.0)
ob_tree_034.show_instancer_for_render = False
ob_tree_034.instance_type = 'COLLECTION'
ob_tree_034.lineart.crease_threshold = 0.0
ob_tree_033.location = (77.95, 71.45, 2.214)
ob_tree_033.rotation_euler = (0.0, 0.0, 1.571)
ob_tree_033.empty_image_offset = (0.0, 0.0)
ob_tree_033.show_instancer_for_render = False
ob_tree_033.instance_type = 'COLLECTION'
ob_tree_033.lineart.crease_threshold = 0.0
ob_tree_032.location = (67.33, 82.45, 2.214)
ob_tree_032.rotation_euler = (0.0, 0.0, 1.571)
ob_tree_032.empty_image_offset = (0.0, 0.0)
ob_tree_032.show_instancer_for_render = False
ob_tree_032.instance_type = 'COLLECTION'
ob_tree_032.lineart.crease_threshold = 0.0
ob_tree_031.location = (67.33, 60.29, 2.214)
ob_tree_031.rotation_euler = (0.0, 0.0, 1.571)
ob_tree_031.empty_image_offset = (0.0, 0.0)
ob_tree_031.show_instancer_for_render = False
ob_tree_031.instance_type = 'COLLECTION'
ob_tree_031.lineart.crease_threshold = 0.0
ob_tree_030.location = (50.34, 60.29, 2.214)
ob_tree_030.rotation_euler = (0.0, 0.0, 1.571)
ob_tree_030.empty_image_offset = (0.0, 0.0)
ob_tree_030.show_instancer_for_render = False
ob_tree_030.instance_type = 'COLLECTION'
ob_tree_030.lineart.crease_threshold = 0.0
ob_tree_029.location = (56.42, 91.34, 2.068)
ob_tree_029.rotation_euler = (0.0, 0.0, 1.571)
ob_tree_029.empty_image_offset = (0.0, 0.0)
ob_tree_029.show_instancer_for_render = False
ob_tree_029.instance_type = 'COLLECTION'
ob_tree_029.lineart.crease_threshold = 0.0
ob_tree_028.location = (56.42, 98.82, 2.068)
ob_tree_028.rotation_euler = (0.0, 0.0, 1.571)
ob_tree_028.empty_image_offset = (0.0, 0.0)
ob_tree_028.show_instancer_for_render = False
ob_tree_028.instance_type = 'COLLECTION'
ob_tree_028.lineart.crease_threshold = 0.0
ob_tree_027.location = (72.23, 98.82, 2.068)
ob_tree_027.rotation_euler = (0.0, 0.0, 1.571)
ob_tree_027.empty_image_offset = (0.0, 0.0)
ob_tree_027.show_instancer_for_render = False
ob_tree_027.instance_type = 'COLLECTION'
ob_tree_027.lineart.crease_threshold = 0.0
ob_tree_026.location = (72.23, 90.88, 2.908)
ob_tree_026.rotation_euler = (0.0, 0.0, 1.571)
ob_tree_026.empty_image_offset = (0.0, 0.0)
ob_tree_026.show_instancer_for_render = False
ob_tree_026.instance_type = 'COLLECTION'
ob_tree_026.lineart.crease_threshold = 0.0
ob_tree_025.location = (72.23, 78.78, 2.174)
ob_tree_025.rotation_euler = (0.0, 0.0, 1.571)
ob_tree_025.empty_image_offset = (0.0, 0.0)
ob_tree_025.show_instancer_for_render = False
ob_tree_025.instance_type = 'COLLECTION'
ob_tree_025.lineart.crease_threshold = 0.0
ob_tree_023.location = (72.23, 37.49, 2.908)
ob_tree_023.rotation_euler = (0.0, 0.0, 1.571)
ob_tree_023.empty_image_offset = (0.0, 0.0)
ob_tree_023.show_instancer_for_render = False
ob_tree_023.instance_type = 'COLLECTION'
ob_tree_023.lineart.crease_threshold = 0.0
ob_tree_022.location = (72.23, 45.43, 2.068)
ob_tree_022.rotation_euler = (0.0, 0.0, 1.571)
ob_tree_022.empty_image_offset = (0.0, 0.0)
ob_tree_022.show_instancer_for_render = False
ob_tree_022.instance_type = 'COLLECTION'
ob_tree_022.lineart.crease_threshold = 0.0
ob_tree_019.location = (50.34, 6.896, 2.214)
ob_tree_019.rotation_euler = (0.0, 0.0, 1.571)
ob_tree_019.empty_image_offset = (0.0, 0.0)
ob_tree_019.show_instancer_for_render = False
ob_tree_019.instance_type = 'COLLECTION'
ob_tree_019.lineart.crease_threshold = 0.0
ob_tree_018.location = (67.33, 6.896, 2.214)
ob_tree_018.rotation_euler = (0.0, 0.0, 1.571)
ob_tree_018.empty_image_offset = (0.0, 0.0)
ob_tree_018.show_instancer_for_render = False
ob_tree_018.instance_type = 'COLLECTION'
ob_tree_018.lineart.crease_threshold = 0.0
ob_tree_016.location = (77.95, 18.06, 2.214)
ob_tree_016.rotation_euler = (0.0, 0.0, 1.571)
ob_tree_016.empty_image_offset = (0.0, 0.0)
ob_tree_016.show_instancer_for_render = False
ob_tree_016.instance_type = 'COLLECTION'
ob_tree_016.lineart.crease_threshold = 0.0
ob_tree_015.location = (66.47, 18.06, 2.512)
ob_tree_015.rotation_euler = (0.0, 0.0, 1.571)
ob_tree_015.empty_image_offset = (0.0, 0.0)
ob_tree_015.show_instancer_for_render = False
ob_tree_015.instance_type = 'COLLECTION'
ob_tree_015.lineart.crease_threshold = 0.0
ob_tree_010.location = (59.17, 11.49, 2.512)
ob_tree_010.rotation_euler = (0.0, 0.0, 1.571)
ob_tree_010.empty_image_offset = (0.0, 0.0)
ob_tree_010.show_instancer_for_render = False
ob_tree_010.instance_type = 'COLLECTION'
ob_tree_010.lineart.crease_threshold = 0.0
ob_tree_007.location = (53.74, 50.19, 2.349)
ob_tree_007.rotation_euler = (0.0, 0.0, 1.571)
ob_tree_007.empty_image_offset = (0.0, 0.0)
ob_tree_007.show_instancer_for_render = False
ob_tree_007.instance_type = 'COLLECTION'
ob_tree_007.lineart.crease_threshold = 0.0
ob_tree_006.location = (47.17, 50.19, 3.071)
ob_tree_006.rotation_euler = (0.0, 0.0, 1.571)
ob_tree_006.empty_image_offset = (0.0, 0.0)
ob_tree_006.show_instancer_for_render = False
ob_tree_006.instance_type = 'COLLECTION'
ob_tree_006.lineart.crease_threshold = 0.0
ob_tree_004.location = (47.17, 14.52, 1.877)
ob_tree_004.empty_image_offset = (0.0, 0.0)
ob_tree_004.show_instancer_for_render = False
ob_tree_004.instance_type = 'COLLECTION'
ob_tree_004.lineart.crease_threshold = 0.0
ob_tree_003.location = (39.47, 5.595, 1.877)
ob_tree_003.empty_image_offset = (0.0, 0.0)
ob_tree_003.show_instancer_for_render = False
ob_tree_003.instance_type = 'COLLECTION'
ob_tree_003.lineart.crease_threshold = 0.0
ob_tree_002.location = (39.47, 17.47, 1.877)
ob_tree_002.empty_image_offset = (0.0, 0.0)
ob_tree_002.show_instancer_for_render = False
ob_tree_002.instance_type = 'COLLECTION'
ob_tree_002.lineart.crease_threshold = 0.0
ob_tree_001.location = (29.09, 17.47, 3.283)
ob_tree_001.rotation_euler = (0.0, -0.0, 5.15)
ob_tree_001.empty_image_offset = (0.0, 0.0)
ob_tree_001.show_instancer_for_render = False
ob_tree_001.instance_type = 'COLLECTION'
ob_tree_001.lineart.crease_threshold = 0.0
ob_tree.location = (29.09, 4.111, 3.283)
ob_tree.empty_image_offset = (0.0, 0.0)
ob_tree.show_instancer_for_render = False
ob_tree.instance_type = 'COLLECTION'
ob_tree.lineart.crease_threshold = 0.0
ob_closet.location = (-4.832, 6.764, 0.4655)
ob_closet.empty_image_offset = (0.0, 0.0)
ob_closet.show_instancer_for_render = False
ob_closet.instance_type = 'COLLECTION'
ob_closet.lineart.crease_threshold = 0.0
ob_plane_002.location = (0.2719, 6.791, 3.239)
ob_plane_002.rotation_euler = (1.571, 0.0, 0.0)
ob_plane_002.lineart.crease_threshold = 0.0
ob_plane_001.location = (-0.6889, 2.888, -0.6011)
ob_plane_001.scale = (103.8, 103.8, 103.8)
ob_plane_001.lineart.crease_threshold = 0.0
ob_cube_002.location = (6.976, 4.495, 2.633)
ob_cube_002.scale = (0.2296, 2.039, 0.1639)
ob_cube_002.lineart.crease_threshold = 0.0
ob_point.location = (1.103, -5.797, 9.62)
ob_point.lineart.crease_threshold = 0.0
ob_cube_001.location = (7.233, 2.415, 4.124)
ob_cube_001.scale = (-0.1605, 0.1874, 1.515)
ob_cube_001.lineart.crease_threshold = 0.0
ob_plane.location = (18.95, 3.764, 8.329)
ob_plane.rotation_euler = (0.0, 0.9288, 0.0)
ob_plane.scale = (2.377, 4.395, 1.0)
ob_plane.lineart.crease_threshold = 0.0
ob_sun.location = (38.48, 26.03, -11.64)
ob_sun.rotation_euler = (0.0, -0.0, 0.6482)
ob_sun.lineart.crease_threshold = 0.0
ob_all_in_one.location = (0.2922, 4.834, 0.0)
ob_all_in_one.rotation_euler = (0.0, 0.0, -1.571)
ob_all_in_one.empty_image_offset = (0.0, 0.0)
ob_all_in_one.show_instancer_for_render = False
ob_all_in_one.instance_type = 'COLLECTION'
ob_all_in_one.lineart.crease_threshold = 0.0
ob_cube.location = (0.0, 0.0, 4.862)
ob_cube.scale = (7.202, 7.676, 5.156)
ob_cube.lock_rotations_4d = False
ob_cube.empty_display_type = 'ARROWS'
ob_cube.lineart.crease_threshold = 0.0
ob_camera.location = (3.237, 0.5772, 3.848)
ob_camera.rotation_euler = (1.617, 0.005747, -0.9364)
ob_camera.lock_rotations_4d = False
ob_camera.empty_display_type = 'ARROWS'
ob_camera.color = (0.0, 0.0, 0.0, 0.0)
ob_camera.display_type = 'WIRE'
ob_camera.lineart.crease_threshold = 0.0
ob_commode.instance_collection = col_commode
ob_bra.instance_collection = col_bra
ob_underpants.instance_collection = col_underpants
ob_tree_199.instance_collection = col_tree
ob_tree_198.instance_collection = col_tree
ob_tree_197.instance_collection = col_tree
ob_tree_196.instance_collection = col_tree
ob_tree_195.instance_collection = col_tree
ob_tree_194.instance_collection = col_tree
ob_tree_192.instance_collection = col_tree
ob_tree_191.instance_collection = col_tree
ob_tree_190.instance_collection = col_tree
ob_tree_189.instance_collection = col_tree
ob_tree_188.instance_collection = col_tree
ob_tree_187.instance_collection = col_tree
ob_tree_186.instance_collection = col_tree
ob_tree_185.instance_collection = col_tree
ob_tree_184.instance_collection = col_tree
ob_tree_183.instance_collection = col_tree
ob_tree_182.instance_collection = col_tree
ob_tree_181.instance_collection = col_tree
ob_tree_180.instance_collection = col_tree
ob_tree_179.instance_collection = col_tree
ob_tree_178.instance_collection = col_tree
ob_tree_177.instance_collection = col_tree
ob_tree_176.instance_collection = col_tree
ob_tree_175.instance_collection = col_tree
ob_tree_174.instance_collection = col_tree
ob_tree_173.instance_collection = col_tree
ob_tree_170.instance_collection = col_tree
ob_tree_169.instance_collection = col_tree
ob_tree_168.instance_collection = col_tree
ob_tree_167.instance_collection = col_tree
ob_tree_166.instance_collection = col_tree
ob_tree_165.instance_collection = col_tree
ob_tree_164.instance_collection = col_tree
ob_tree_163.instance_collection = col_tree
ob_tree_162.instance_collection = col_tree
ob_tree_161.instance_collection = col_tree
ob_tree_160.instance_collection = col_tree
ob_tree_159.instance_collection = col_tree
ob_tree_155.instance_collection = col_tree
ob_tree_154.instance_collection = col_tree
ob_tree_153.instance_collection = col_tree
ob_tree_152.instance_collection = col_tree
ob_tree_151.instance_collection = col_tree
ob_tree_150.instance_collection = col_tree
ob_tree_149.instance_collection = col_tree
ob_tree_148.instance_collection = col_tree
ob_tree_144.instance_collection = col_tree
ob_tree_143.instance_collection = col_tree
ob_tree_142.instance_collection = col_tree
ob_tree_141.instance_collection = col_tree
ob_tree_137.instance_collection = col_tree
ob_tree_136.instance_collection = col_tree
ob_tree_133.instance_collection = col_tree
ob_tree_129.instance_collection = col_tree
ob_tree_128.instance_collection = col_tree
ob_tree_127.instance_collection = col_tree
ob_tree_126.instance_collection = col_tree
ob_tree_124.instance_collection = col_tree
ob_tree_123.instance_collection = col_tree
ob_tree_122.instance_collection = col_tree
ob_tree_121.instance_collection = col_tree
ob_tree_120.instance_collection = col_tree
ob_tree_119.instance_collection = col_tree
ob_tree_118.instance_collection = col_tree
ob_tree_117.instance_collection = col_tree
ob_tree_116.instance_collection = col_tree
ob_tree_115.instance_collection = col_tree
ob_tree_114.instance_collection = col_tree
ob_tree_113.instance_collection = col_tree
ob_tree_112.instance_collection = col_tree
ob_tree_111.instance_collection = col_tree
ob_tree_110.instance_collection = col_tree
ob_tree_109.instance_collection = col_tree
ob_tree_108.instance_collection = col_tree
ob_tree_107.instance_collection = col_tree
ob_tree_106.instance_collection = col_tree
ob_tree_105.instance_collection = col_tree
ob_tree_104.instance_collection = col_tree
ob_tree_103.instance_collection = col_tree
ob_tree_102.instance_collection = col_tree
ob_tree_101.instance_collection = col_tree
ob_tree_100.instance_collection = col_tree
ob_tree_099.instance_collection = col_tree
ob_tree_098.instance_collection = col_tree
ob_tree_097.instance_collection = col_tree
ob_tree_096.instance_collection = col_tree
ob_tree_095.instance_collection = col_tree
ob_tree_094.instance_collection = col_tree
ob_tree_093.instance_collection = col_tree
ob_tree_092.instance_collection = col_tree
ob_tree_091.instance_collection = col_tree
ob_tree_090.instance_collection = col_tree
ob_tree_089.instance_collection = col_tree
ob_tree_088.instance_collection = col_tree
ob_tree_087.instance_collection = col_tree
ob_tree_086.instance_collection = col_tree
ob_tree_085.instance_collection = col_tree
ob_tree_084.instance_collection = col_tree
ob_tree_083.instance_collection = col_tree
ob_tree_082.instance_collection = col_tree
ob_tree_081.instance_collection = col_tree
ob_tree_080.instance_collection = col_tree
ob_tree_079.instance_collection = col_tree
ob_tree_078.instance_collection = col_tree
ob_tree_077.instance_collection = col_tree
ob_tree_076.instance_collection = col_tree
ob_tree_075.instance_collection = col_tree
ob_tree_074.instance_collection = col_tree
ob_tree_073.instance_collection = col_tree
ob_tree_072.instance_collection = col_tree
ob_tree_071.instance_collection = col_tree
ob_tree_070.instance_collection = col_tree
ob_tree_069.instance_collection = col_tree
ob_tree_068.instance_collection = col_tree
ob_tree_067.instance_collection = col_tree
ob_tree_066.instance_collection = col_tree
ob_tree_065.instance_collection = col_tree
ob_tree_064.instance_collection = col_tree
ob_tree_063.instance_collection = col_tree
ob_tree_062.instance_collection = col_tree
ob_tree_061.instance_collection = col_tree
ob_tree_060.instance_collection = col_tree
ob_tree_059.instance_collection = col_tree
ob_tree_058.instance_collection = col_tree
ob_tree_057.instance_collection = col_tree
ob_tree_056.instance_collection = col_tree
ob_tree_055.instance_collection = col_tree
ob_tree_054.instance_collection = col_tree
ob_tree_053.instance_collection = col_tree
ob_tree_052.instance_collection = col_tree
ob_tree_051.instance_collection = col_tree
ob_tree_050.instance_collection = col_tree
ob_tree_049.instance_collection = col_tree
ob_tree_048.instance_collection = col_tree
ob_tree_047.instance_collection = col_tree
ob_tree_046.instance_collection = col_tree
ob_tree_045.instance_collection = col_tree
ob_tree_044.instance_collection = col_tree
ob_tree_043.instance_collection = col_tree
ob_tree_042.instance_collection = col_tree
ob_tree_041.instance_collection = col_tree
ob_tree_040.instance_collection = col_tree
ob_tree_039.instance_collection = col_tree
ob_tree_038.instance_collection = col_tree
ob_tree_037.instance_collection = col_tree
ob_tree_036.instance_collection = col_tree
ob_tree_035.instance_collection = col_tree
ob_tree_034.instance_collection = col_tree
ob_tree_033.instance_collection = col_tree
ob_tree_032.instance_collection = col_tree
ob_tree_031.instance_collection = col_tree
ob_tree_030.instance_collection = col_tree
ob_tree_029.instance_collection = col_tree
ob_tree_028.instance_collection = col_tree
ob_tree_027.instance_collection = col_tree
ob_tree_026.instance_collection = col_tree
ob_tree_025.instance_collection = col_tree
ob_tree_023.instance_collection = col_tree
ob_tree_022.instance_collection = col_tree
ob_tree_019.instance_collection = col_tree
ob_tree_018.instance_collection = col_tree
ob_tree_016.instance_collection = col_tree
ob_tree_015.instance_collection = col_tree
ob_tree_010.instance_collection = col_tree
ob_tree_007.instance_collection = col_tree
ob_tree_006.instance_collection = col_tree
ob_tree_004.instance_collection = col_tree
ob_tree_003.instance_collection = col_tree
ob_tree_002.instance_collection = col_tree
ob_tree_001.instance_collection = col_tree
ob_tree.instance_collection = col_tree
ob_closet.instance_collection = col_closet
ob_all_in_one.instance_collection = col_all_in_one

# ---- collection membership
col_collection_1.objects.link(ob_commode)
col_collection_1.objects.link(ob_bra)
col_collection_1.objects.link(ob_underpants)
col_collection_1.objects.link(ob_sun_007)
col_collection_1.objects.link(ob_tree_199)
col_collection_1.objects.link(ob_tree_198)
col_collection_1.objects.link(ob_tree_197)
col_collection_1.objects.link(ob_tree_196)
col_collection_1.objects.link(ob_tree_195)
col_collection_1.objects.link(ob_tree_194)
col_collection_1.objects.link(ob_tree_192)
col_collection_1.objects.link(ob_tree_191)
col_collection_1.objects.link(ob_tree_190)
col_collection_1.objects.link(ob_tree_189)
col_collection_1.objects.link(ob_tree_188)
col_collection_1.objects.link(ob_tree_187)
col_collection_1.objects.link(ob_tree_186)
col_collection_1.objects.link(ob_tree_185)
col_collection_1.objects.link(ob_tree_184)
col_collection_1.objects.link(ob_tree_183)
col_collection_1.objects.link(ob_tree_182)
col_collection_1.objects.link(ob_tree_181)
col_collection_1.objects.link(ob_tree_180)
col_collection_1.objects.link(ob_tree_179)
col_collection_1.objects.link(ob_tree_178)
col_collection_1.objects.link(ob_tree_177)
col_collection_1.objects.link(ob_tree_176)
col_collection_1.objects.link(ob_tree_175)
col_collection_1.objects.link(ob_tree_174)
col_collection_1.objects.link(ob_tree_173)
col_collection_1.objects.link(ob_tree_170)
col_collection_1.objects.link(ob_tree_169)
col_collection_1.objects.link(ob_tree_168)
col_collection_1.objects.link(ob_tree_167)
col_collection_1.objects.link(ob_tree_166)
col_collection_1.objects.link(ob_tree_165)
col_collection_1.objects.link(ob_tree_164)
col_collection_1.objects.link(ob_tree_163)
col_collection_1.objects.link(ob_tree_162)
col_collection_1.objects.link(ob_tree_161)
col_collection_1.objects.link(ob_tree_160)
col_collection_1.objects.link(ob_tree_159)
col_collection_1.objects.link(ob_tree_155)
col_collection_1.objects.link(ob_tree_154)
col_collection_1.objects.link(ob_tree_153)
col_collection_1.objects.link(ob_tree_152)
col_collection_1.objects.link(ob_tree_151)
col_collection_1.objects.link(ob_tree_150)
col_collection_1.objects.link(ob_sun_006)
col_collection_1.objects.link(ob_sun_005)
col_collection_1.objects.link(ob_tree_149)
col_collection_1.objects.link(ob_tree_148)
col_collection_1.objects.link(ob_tree_144)
col_collection_1.objects.link(ob_tree_143)
col_collection_1.objects.link(ob_tree_142)
col_collection_1.objects.link(ob_tree_141)
col_collection_1.objects.link(ob_tree_137)
col_collection_1.objects.link(ob_tree_136)
col_collection_1.objects.link(ob_tree_133)
col_collection_1.objects.link(ob_tree_129)
col_collection_1.objects.link(ob_tree_128)
col_collection_1.objects.link(ob_tree_127)
col_collection_1.objects.link(ob_tree_126)
col_collection_1.objects.link(ob_tree_124)
col_collection_1.objects.link(ob_tree_123)
col_collection_1.objects.link(ob_tree_122)
col_collection_1.objects.link(ob_tree_121)
col_collection_1.objects.link(ob_tree_120)
col_collection_1.objects.link(ob_tree_119)
col_collection_1.objects.link(ob_tree_118)
col_collection_1.objects.link(ob_tree_117)
col_collection_1.objects.link(ob_tree_116)
col_collection_1.objects.link(ob_tree_115)
col_collection_1.objects.link(ob_tree_114)
col_collection_1.objects.link(ob_tree_113)
col_collection_1.objects.link(ob_tree_112)
col_collection_1.objects.link(ob_tree_111)
col_collection_1.objects.link(ob_tree_110)
col_collection_1.objects.link(ob_tree_109)
col_collection_1.objects.link(ob_tree_108)
col_collection_1.objects.link(ob_tree_107)
col_collection_1.objects.link(ob_tree_106)
col_collection_1.objects.link(ob_tree_105)
col_collection_1.objects.link(ob_tree_104)
col_collection_1.objects.link(ob_tree_103)
col_collection_1.objects.link(ob_tree_102)
col_collection_1.objects.link(ob_tree_101)
col_collection_1.objects.link(ob_tree_100)
col_collection_1.objects.link(ob_sun_003)
col_collection_1.objects.link(ob_tree_099)
col_collection_1.objects.link(ob_tree_098)
col_collection_1.objects.link(ob_tree_097)
col_collection_1.objects.link(ob_tree_096)
col_collection_1.objects.link(ob_tree_095)
col_collection_1.objects.link(ob_tree_094)
col_collection_1.objects.link(ob_tree_093)
col_collection_1.objects.link(ob_tree_092)
col_collection_1.objects.link(ob_tree_091)
col_collection_1.objects.link(ob_tree_090)
col_collection_1.objects.link(ob_tree_089)
col_collection_1.objects.link(ob_tree_088)
col_collection_1.objects.link(ob_tree_087)
col_collection_1.objects.link(ob_tree_086)
col_collection_1.objects.link(ob_tree_085)
col_collection_1.objects.link(ob_tree_084)
col_collection_1.objects.link(ob_tree_083)
col_collection_1.objects.link(ob_tree_082)
col_collection_1.objects.link(ob_tree_081)
col_collection_1.objects.link(ob_tree_080)
col_collection_1.objects.link(ob_tree_079)
col_collection_1.objects.link(ob_tree_078)
col_collection_1.objects.link(ob_tree_077)
col_collection_1.objects.link(ob_tree_076)
col_collection_1.objects.link(ob_tree_075)
col_collection_1.objects.link(ob_tree_074)
col_collection_1.objects.link(ob_tree_073)
col_collection_1.objects.link(ob_tree_072)
col_collection_1.objects.link(ob_tree_071)
col_collection_1.objects.link(ob_tree_070)
col_collection_1.objects.link(ob_tree_069)
col_collection_1.objects.link(ob_tree_068)
col_collection_1.objects.link(ob_tree_067)
col_collection_1.objects.link(ob_tree_066)
col_collection_1.objects.link(ob_tree_065)
col_collection_1.objects.link(ob_tree_064)
col_collection_1.objects.link(ob_tree_063)
col_collection_1.objects.link(ob_tree_062)
col_collection_1.objects.link(ob_tree_061)
col_collection_1.objects.link(ob_tree_060)
col_collection_1.objects.link(ob_tree_059)
col_collection_1.objects.link(ob_tree_058)
col_collection_1.objects.link(ob_tree_057)
col_collection_1.objects.link(ob_tree_056)
col_collection_1.objects.link(ob_tree_055)
col_collection_1.objects.link(ob_tree_054)
col_collection_1.objects.link(ob_tree_053)
col_collection_1.objects.link(ob_tree_052)
col_collection_1.objects.link(ob_tree_051)
col_collection_1.objects.link(ob_tree_050)
col_collection_1.objects.link(ob_sun_002)
col_collection_1.objects.link(ob_sun_001)
col_collection_1.objects.link(ob_tree_049)
col_collection_1.objects.link(ob_tree_048)
col_collection_1.objects.link(ob_tree_047)
col_collection_1.objects.link(ob_tree_046)
col_collection_1.objects.link(ob_tree_045)
col_collection_1.objects.link(ob_tree_044)
col_collection_1.objects.link(ob_tree_043)
col_collection_1.objects.link(ob_tree_042)
col_collection_1.objects.link(ob_tree_041)
col_collection_1.objects.link(ob_tree_040)
col_collection_1.objects.link(ob_tree_039)
col_collection_1.objects.link(ob_tree_038)
col_collection_1.objects.link(ob_tree_037)
col_collection_1.objects.link(ob_tree_036)
col_collection_1.objects.link(ob_tree_035)
col_collection_1.objects.link(ob_tree_034)
col_collection_1.objects.link(ob_tree_033)
col_collection_1.objects.link(ob_tree_032)
col_collection_1.objects.link(ob_tree_031)
col_collection_1.objects.link(ob_tree_030)
col_collection_1.objects.link(ob_tree_029)
col_collection_1.objects.link(ob_tree_028)
col_collection_1.objects.link(ob_tree_027)
col_collection_1.objects.link(ob_tree_026)
col_collection_1.objects.link(ob_tree_025)
col_collection_1.objects.link(ob_tree_023)
col_collection_1.objects.link(ob_tree_022)
col_collection_1.objects.link(ob_tree_019)
col_collection_1.objects.link(ob_tree_018)
col_collection_1.objects.link(ob_tree_016)
col_collection_1.objects.link(ob_tree_015)
col_collection_1.objects.link(ob_tree_010)
col_collection_1.objects.link(ob_tree_007)
col_collection_1.objects.link(ob_tree_006)
col_collection_1.objects.link(ob_tree_004)
col_collection_1.objects.link(ob_tree_003)
col_collection_1.objects.link(ob_tree_002)
col_collection_1.objects.link(ob_tree_001)
col_collection_1.objects.link(ob_tree)
col_collection_1.objects.link(ob_closet)
col_collection_1.objects.link(ob_plane_002)
col_collection_1.objects.link(ob_plane_001)
col_collection_1.objects.link(ob_cube_002)
col_collection_1.objects.link(ob_point)
col_collection_1.objects.link(ob_cube_001)
col_collection_1.objects.link(ob_plane)
col_collection_1.objects.link(ob_sun)
col_collection_1.objects.link(ob_all_in_one)
col_collection_1.objects.link(ob_cube)
col_collection_1.objects.link(ob_camera)

# ---- scene / render settings (as saved in the file)
scene.camera = ob_camera
scene.frame_start = 1; scene.frame_end = 1; scene.frame_set(66)
scene.render.engine = 'CYCLES'
scene.render.fps = 30
scene.render.dither_intensity = 0.0
scene.cycles.use_denoising = False
scene.cycles.samples = 1
scene.cycles.sampling_pattern = 'TABULATED_SOBOL'
scene.cycles.light_sampling_threshold = 0.0
scene.cycles.use_adaptive_sampling = False
scene.cycles.use_light_tree = False
scene.cycles.blur_glossy = 0.0
scene.cycles.pixel_filter_type = 'GAUSSIAN'
scene.cycles.sample_clamp_indirect = 0.0
scene.view_settings.view_transform = 'Standard'
bpy.context.view_layer.update()

